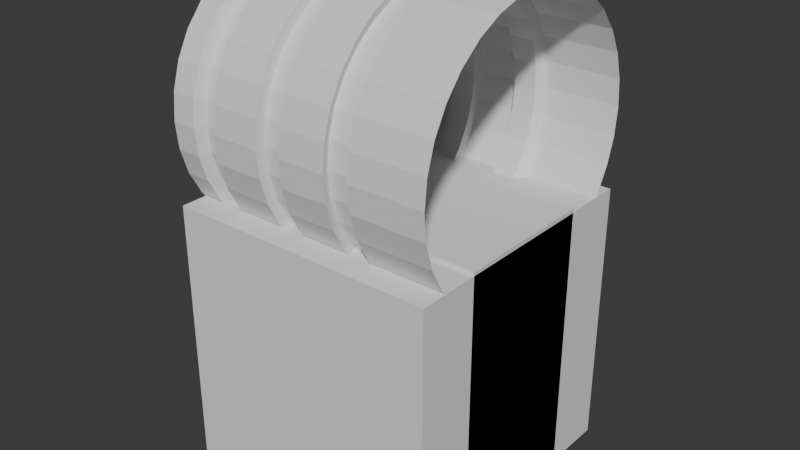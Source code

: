 # Source: sewer.blend  (saved by Blender 4.4.32; exported with 4.5.12 LTS)
import bpy
from mathutils import Matrix  # noqa: F401  (used for matrix-valued properties, if any)

bpy.ops.wm.read_factory_settings(use_empty=True)
scene = bpy.context.scene
scene.name = 'Scene'

# ---- collections
col_collection = bpy.data.collections.new('Collection'); scene.collection.children.link(col_collection)

# ---- world
world_world = bpy.data.worlds.new('World'); scene.world = world_world
world_world.use_nodes = True; world_world.node_tree.nodes.clear()
_N = world_world.node_tree.nodes; _L = world_world.node_tree.links
n0 = _N.new('ShaderNodeOutputWorld'); n0.name = 'World Output'; n0.location = (300, 300)
n1 = _N.new('ShaderNodeBackground'); n1.name = 'Background'; n1.location = (10, 300)
n1.inputs[0].default_value = (0.05088, 0.05088, 0.05088, 1.0)
_L.new(n1.outputs[0], n0.inputs[0])
n0.is_active_output = True
world_world.color = (0.05088, 0.05088, 0.05088)
world_world.sun_shadow_jitter_overblur = 0.0

# ---- meshes
me_cylinder = bpy.data.meshes.new('Cylinder')
me_cylinder.from_pydata([(0.0, 1.0, -1.0), (0.0, 1.0, 1.0), (0.1951, 0.9808, -1.0), (0.1951, 0.9808, 1.0), (0.3827, 0.9239, -1.0), (0.3827, 0.9239, 1.0), (0.5556, 0.8315, -1.0), (0.5556, 0.8315, 1.0), (0.7071, 0.7071, -1.0), (0.7071, 0.7071, 1.0), (0.8315, 0.5556, -1.0), (0.8315, 0.5556, 1.0), (0.9239, 0.3827, -1.0), (0.9239, 0.3827, 1.0), (0.9808, 0.1951, -1.0), (0.9808, 0.1951, 1.0), (1.0, 0.0, -1.0), (1.0, 0.0, 1.0), (0.9808, -0.1951, -1.0), (0.9808, -0.1951, 1.0), (0.9239, -0.3827, -1.0), (0.9239, -0.3827, 1.0), (0.8315, -0.5556, -1.0), (0.8315, -0.5556, 1.0), (0.7071, -0.7071, -1.0), (0.7071, -0.7071, 1.0), (0.5556, -0.8315, -1.0), (0.5556, -0.8315, 1.0), (0.3827, -0.9239, -1.0), (0.3827, -0.9239, 1.0), (0.1951, -0.9808, -1.0), (0.1951, -0.9808, 1.0), (0.0, -1.0, -1.0), (0.0, -1.0, 1.0), (-0.1951, -0.9808, -1.0), (-0.1951, -0.9808, 1.0), (-0.3827, -0.9239, -1.0), (-0.3827, -0.9239, 1.0), (-0.5556, -0.8315, -1.0), (-0.5556, -0.8315, 1.0), (-0.7071, -0.7071, -1.0), (-0.7071, -0.7071, 1.0), (-0.8315, -0.5556, -1.0), (-0.8315, -0.5556, 1.0), (-0.9239, -0.3827, -1.0), (-0.9239, -0.3827, 1.0), (-0.9808, -0.1951, -1.0), (-0.9808, -0.1951, 1.0), (-1.0, 0.0, -1.0), (-1.0, 0.0, 1.0), (-0.9808, 0.1951, -1.0), (-0.9808, 0.1951, 1.0), (-0.9239, 0.3827, -1.0), (-0.9239, 0.3827, 1.0), (-0.8315, 0.5556, -1.0), (-0.8315, 0.5556, 1.0), (-0.7071, 0.7071, -1.0), (-0.7071, 0.7071, 1.0), (-0.5556, 0.8315, -1.0), (-0.5556, 0.8315, 1.0), (-0.3827, 0.9239, -1.0), (-0.3827, 0.9239, 1.0), (-0.1951, 0.9808, -1.0), (-0.1951, 0.9808, 1.0), (0.0, 1.0, -0.8182), (0.0, 1.0, -0.6364), (0.0, 1.0, -0.4545), (0.0, 1.0, -0.2727), (0.0, 1.0, -0.09091), (0.0, 1.0, 0.09091), (0.0, 1.0, 0.2727), (0.0, 1.0, 0.4545), (0.0, 1.0, 0.6364), (0.0, 1.0, 0.8182), (0.1951, 0.9808, 0.8182), (0.1951, 0.9808, 0.6364), (0.1951, 0.9808, 0.4545), (0.1951, 0.9808, 0.2727), (0.1951, 0.9808, 0.09091), (0.1951, 0.9808, -0.09091), (0.1951, 0.9808, -0.2727), (0.1951, 0.9808, -0.4545), (0.1951, 0.9808, -0.6364), (0.1951, 0.9808, -0.8182), (0.3827, 0.9239, 0.8182), (0.3827, 0.9239, 0.6364), (0.3827, 0.9239, 0.4545), (0.3827, 0.9239, 0.2727), (0.3827, 0.9239, 0.09091), (0.3827, 0.9239, -0.09091), (0.3827, 0.9239, -0.2727), (0.3827, 0.9239, -0.4545), (0.3827, 0.9239, -0.6364), (0.3827, 0.9239, -0.8182), (0.5556, 0.8315, 0.8182), (0.5556, 0.8315, 0.6364), (0.5556, 0.8315, 0.4545), (0.5556, 0.8315, 0.2727), (0.5556, 0.8315, 0.09091), (0.5556, 0.8315, -0.09091), (0.5556, 0.8315, -0.2727), (0.5556, 0.8315, -0.4545), (0.5556, 0.8315, -0.6364), (0.5556, 0.8315, -0.8182), (0.7071, 0.7071, 0.8182), (0.7071, 0.7071, 0.6364), (0.7071, 0.7071, 0.4545), (0.7071, 0.7071, 0.2727), (0.7071, 0.7071, 0.09091), (0.7071, 0.7071, -0.09091), (0.7071, 0.7071, -0.2727), (0.7071, 0.7071, -0.4545), (0.7071, 0.7071, -0.6364), (0.7071, 0.7071, -0.8182), (0.8315, 0.5556, 0.8182), (0.8315, 0.5556, 0.6364), (0.8315, 0.5556, 0.4545), (0.8315, 0.5556, 0.2727), (0.8315, 0.5556, 0.09091), (0.8315, 0.5556, -0.09091), (0.8315, 0.5556, -0.2727), (0.8315, 0.5556, -0.4545), (0.8315, 0.5556, -0.6364), (0.8315, 0.5556, -0.8182), (0.9239, 0.3827, 0.8182), (0.9239, 0.3827, 0.6364), (0.9239, 0.3827, 0.4545), (0.9239, 0.3827, 0.2727), (0.9239, 0.3827, 0.09091), (0.9239, 0.3827, -0.09091), (0.9239, 0.3827, -0.2727), (0.9239, 0.3827, -0.4545), (0.9239, 0.3827, -0.6364), (0.9239, 0.3827, -0.8182), (0.9808, 0.1951, 0.8182), (0.9808, 0.1951, 0.6364), (0.9808, 0.1951, 0.4545), (0.9808, 0.1951, 0.2727), (0.9808, 0.1951, 0.09091), (0.9808, 0.1951, -0.09091), (0.9808, 0.1951, -0.2727), (0.9808, 0.1951, -0.4545), (0.9808, 0.1951, -0.6364), (0.9808, 0.1951, -0.8182), (1.0, 0.0, 0.8182), (1.0, 0.0, 0.6364), (1.0, 0.0, 0.4545), (1.0, 0.0, 0.2727), (1.0, 0.0, 0.09091), (1.0, 0.0, -0.09091), (1.0, 0.0, -0.2727), (1.0, 0.0, -0.4545), (1.0, 0.0, -0.6364), (1.0, 0.0, -0.8182), (0.9808, -0.1951, 0.8182), (0.9808, -0.1951, 0.6364), (0.9808, -0.1951, 0.4545), (0.9808, -0.1951, 0.2727), (0.9808, -0.1951, 0.09091), (0.9808, -0.1951, -0.09091), (0.9808, -0.1951, -0.2727), (0.9808, -0.1951, -0.4545), (0.9808, -0.1951, -0.6364), (0.9808, -0.1951, -0.8182), (0.9239, -0.3827, 0.8182), (0.9239, -0.3827, 0.6364), (0.9239, -0.3827, 0.4545), (0.9239, -0.3827, 0.2727), (0.9239, -0.3827, 0.09091), (0.9239, -0.3827, -0.09091), (0.9239, -0.3827, -0.2727), (0.9239, -0.3827, -0.4545), (0.9239, -0.3827, -0.6364), (0.9239, -0.3827, -0.8182), (0.8315, -0.5556, 0.8182), (0.8315, -0.5556, 0.6364), (0.8315, -0.5556, 0.4545), (0.8315, -0.5556, 0.2727), (0.8315, -0.5556, 0.09091), (0.8315, -0.5556, -0.09091), (0.8315, -0.5556, -0.2727), (0.8315, -0.5556, -0.4545), (0.8315, -0.5556, -0.6364), (0.8315, -0.5556, -0.8182), (0.7071, -0.7071, 0.8182), (0.7071, -0.7071, 0.6364), (0.7071, -0.7071, 0.4545), (0.7071, -0.7071, 0.2727), (0.7071, -0.7071, 0.09091), (0.7071, -0.7071, -0.09091), (0.7071, -0.7071, -0.2727), (0.7071, -0.7071, -0.4545), (0.7071, -0.7071, -0.6364), (0.7071, -0.7071, -0.8182), (0.5556, -0.8315, 0.8182), (0.5556, -0.8315, 0.6364), (0.5556, -0.8315, 0.4545), (0.5556, -0.8315, 0.2727), (0.5556, -0.8315, 0.09091), (0.5556, -0.8315, -0.09091), (0.5556, -0.8315, -0.2727), (0.5556, -0.8315, -0.4545), (0.5556, -0.8315, -0.6364), (0.5556, -0.8315, -0.8182), (0.3827, -0.9239, 0.8182), (0.3827, -0.9239, 0.6364), (0.3827, -0.9239, 0.4545), (0.3827, -0.9239, 0.2727), (0.3827, -0.9239, 0.09091), (0.3827, -0.9239, -0.09091), (0.3827, -0.9239, -0.2727), (0.3827, -0.9239, -0.4545), (0.3827, -0.9239, -0.6364), (0.3827, -0.9239, -0.8182), (0.1951, -0.9808, 0.8182), (0.1951, -0.9808, 0.6364), (0.1951, -0.9808, 0.4545), (0.1951, -0.9808, 0.2727), (0.1951, -0.9808, 0.09091), (0.1951, -0.9808, -0.09091), (0.1951, -0.9808, -0.2727), (0.1951, -0.9808, -0.4545), (0.1951, -0.9808, -0.6364), (0.1951, -0.9808, -0.8182), (0.0, -1.0, 0.8182), (0.0, -1.0, 0.6364), (0.0, -1.0, 0.4545), (0.0, -1.0, 0.2727), (0.0, -1.0, 0.09091), (0.0, -1.0, -0.09091), (0.0, -1.0, -0.2727), (0.0, -1.0, -0.4545), (0.0, -1.0, -0.6364), (0.0, -1.0, -0.8182), (-0.1951, -0.9808, 0.8182), (-0.1951, -0.9808, 0.6364), (-0.1951, -0.9808, 0.4545), (-0.1951, -0.9808, 0.2727), (-0.1951, -0.9808, 0.09091), (-0.1951, -0.9808, -0.09091), (-0.1951, -0.9808, -0.2727), (-0.1951, -0.9808, -0.4545), (-0.1951, -0.9808, -0.6364), (-0.1951, -0.9808, -0.8182), (-0.3827, -0.9239, 0.8182), (-0.3827, -0.9239, 0.6364), (-0.3827, -0.9239, 0.4545), (-0.3827, -0.9239, 0.2727), (-0.3827, -0.9239, 0.09091), (-0.3827, -0.9239, -0.09091), (-0.3827, -0.9239, -0.2727), (-0.3827, -0.9239, -0.4545), (-0.3827, -0.9239, -0.6364), (-0.3827, -0.9239, -0.8182), (-0.5556, -0.8315, 0.8182), (-0.5556, -0.8315, 0.6364), (-0.5556, -0.8315, 0.4545), (-0.5556, -0.8315, 0.2727), (-0.5556, -0.8315, 0.09091), (-0.5556, -0.8315, -0.09091), (-0.5556, -0.8315, -0.2727), (-0.5556, -0.8315, -0.4545), (-0.5556, -0.8315, -0.6364), (-0.5556, -0.8315, -0.8182), (-0.7071, -0.7071, 0.8182), (-0.7071, -0.7071, 0.6364), (-0.7071, -0.7071, 0.4545), (-0.7071, -0.7071, 0.2727), (-0.7071, -0.7071, 0.09091), (-0.7071, -0.7071, -0.09091), (-0.7071, -0.7071, -0.2727), (-0.7071, -0.7071, -0.4545), (-0.7071, -0.7071, -0.6364), (-0.7071, -0.7071, -0.8182), (-0.8315, -0.5556, 0.8182), (-0.8315, -0.5556, 0.6364), (-0.8315, -0.5556, 0.4545), (-0.8315, -0.5556, 0.2727), (-0.8315, -0.5556, 0.09091), (-0.8315, -0.5556, -0.09091), (-0.8315, -0.5556, -0.2727), (-0.8315, -0.5556, -0.4545), (-0.8315, -0.5556, -0.6364), (-0.8315, -0.5556, -0.8182), (-0.9239, -0.3827, 0.8182), (-0.9239, -0.3827, 0.6364), (-0.9239, -0.3827, 0.4545), (-0.9239, -0.3827, 0.2727), (-0.9239, -0.3827, 0.09091), (-0.9239, -0.3827, -0.09091), (-0.9239, -0.3827, -0.2727), (-0.9239, -0.3827, -0.4545), (-0.9239, -0.3827, -0.6364), (-0.9239, -0.3827, -0.8182), (-0.9808, -0.1951, 0.8182), (-0.9808, -0.1951, 0.6364), (-0.9808, -0.1951, 0.4545), (-0.9808, -0.1951, 0.2727), (-0.9808, -0.1951, 0.09091), (-0.9808, -0.1951, -0.09091), (-0.9808, -0.1951, -0.2727), (-0.9808, -0.1951, -0.4545), (-0.9808, -0.1951, -0.6364), (-0.9808, -0.1951, -0.8182), (-1.0, 0.0, 0.8182), (-1.0, 0.0, 0.6364), (-1.0, 0.0, 0.4545), (-1.0, 0.0, 0.2727), (-1.0, 0.0, 0.09091), (-1.0, 0.0, -0.09091), (-1.0, 0.0, -0.2727), (-1.0, 0.0, -0.4545), (-1.0, 0.0, -0.6364), (-1.0, 0.0, -0.8182), (-0.9808, 0.1951, 0.8182), (-0.9808, 0.1951, 0.6364), (-0.9808, 0.1951, 0.4545), (-0.9808, 0.1951, 0.2727), (-0.9808, 0.1951, 0.09091), (-0.9808, 0.1951, -0.09091), (-0.9808, 0.1951, -0.2727), (-0.9808, 0.1951, -0.4545), (-0.9808, 0.1951, -0.6364), (-0.9808, 0.1951, -0.8182), (-0.9239, 0.3827, 0.8182), (-0.9239, 0.3827, 0.6364), (-0.9239, 0.3827, 0.4545), (-0.9239, 0.3827, 0.2727), (-0.9239, 0.3827, 0.09091), (-0.9239, 0.3827, -0.09091), (-0.9239, 0.3827, -0.2727), (-0.9239, 0.3827, -0.4545), (-0.9239, 0.3827, -0.6364), (-0.9239, 0.3827, -0.8182), (-0.8315, 0.5556, 0.8182), (-0.8315, 0.5556, 0.6364), (-0.8315, 0.5556, 0.4545), (-0.8315, 0.5556, 0.2727), (-0.8315, 0.5556, 0.09091), (-0.8315, 0.5556, -0.09091), (-0.8315, 0.5556, -0.2727), (-0.8315, 0.5556, -0.4545), (-0.8315, 0.5556, -0.6364), (-0.8315, 0.5556, -0.8182), (-0.7071, 0.7071, 0.8182), (-0.7071, 0.7071, 0.6364), (-0.7071, 0.7071, 0.4545), (-0.7071, 0.7071, 0.2727), (-0.7071, 0.7071, 0.09091), (-0.7071, 0.7071, -0.09091), (-0.7071, 0.7071, -0.2727), (-0.7071, 0.7071, -0.4545), (-0.7071, 0.7071, -0.6364), (-0.7071, 0.7071, -0.8182), (-0.5556, 0.8315, 0.8182), (-0.5556, 0.8315, 0.6364), (-0.5556, 0.8315, 0.4545), (-0.5556, 0.8315, 0.2727), (-0.5556, 0.8315, 0.09091), (-0.5556, 0.8315, -0.09091), (-0.5556, 0.8315, -0.2727), (-0.5556, 0.8315, -0.4545), (-0.5556, 0.8315, -0.6364), (-0.5556, 0.8315, -0.8182), (-0.3827, 0.9239, 0.8182), (-0.3827, 0.9239, 0.6364), (-0.3827, 0.9239, 0.4545), (-0.3827, 0.9239, 0.2727), (-0.3827, 0.9239, 0.09091), (-0.3827, 0.9239, -0.09091), (-0.3827, 0.9239, -0.2727), (-0.3827, 0.9239, -0.4545), (-0.3827, 0.9239, -0.6364), (-0.3827, 0.9239, -0.8182), (-0.1951, 0.9808, 0.8182), (-0.1951, 0.9808, 0.6364), (-0.1951, 0.9808, 0.4545), (-0.1951, 0.9808, 0.2727), (-0.1951, 0.9808, 0.09091), (-0.1951, 0.9808, -0.09091), (-0.1951, 0.9808, -0.2727), (-0.1951, 0.9808, -0.4545), (-0.1951, 0.9808, -0.6364), (-0.1951, 0.9808, -0.8182), (5.854e-10, 0.9291, -0.7731), (5.854e-10, 0.9291, -0.6041), (5.854e-10, 0.9291, -0.2663), (5.854e-10, 0.9291, -0.09735), (5.854e-10, 0.9291, 0.2405), (5.854e-10, 0.9291, 0.4094), (0.1813, 0.9113, 0.4094), (0.1813, 0.9113, 0.2405), (0.1813, 0.9113, -0.09735), (0.1813, 0.9113, -0.2663), (0.1813, 0.9113, -0.6041), (0.1813, 0.9113, -0.7731), (0.3556, 0.8584, 0.4094), (0.3556, 0.8584, 0.2405), (0.3556, 0.8584, -0.09735), (0.3556, 0.8584, -0.2663), (0.3556, 0.8584, -0.6041), (0.3556, 0.8584, -0.7731), (0.5162, 0.7725, 0.4094), (0.5162, 0.7725, 0.2405), (0.5162, 0.7725, -0.09735), (0.5162, 0.7725, -0.2663), (0.5162, 0.7725, -0.6041), (0.5162, 0.7725, -0.7731), (0.657, 0.657, 0.4094), (0.657, 0.657, 0.2405), (0.657, 0.657, -0.09735), (0.657, 0.657, -0.2663), (0.657, 0.657, -0.6041), (0.657, 0.657, -0.7731), (0.7725, 0.5162, 0.4094), (0.7725, 0.5162, 0.2405), (0.7725, 0.5162, -0.09735), (0.7725, 0.5162, -0.2663), (0.7725, 0.5162, -0.6041), (0.7725, 0.5162, -0.7731), (0.8584, 0.3556, 0.4094), (0.8584, 0.3556, 0.2405), (0.8584, 0.3556, -0.09735), (0.8584, 0.3556, -0.2663), (0.8584, 0.3556, -0.6041), (0.8584, 0.3556, -0.7731), (0.9113, 0.1813, 0.4094), (0.9113, 0.1813, 0.2405), (0.9113, 0.1813, -0.09735), (0.9113, 0.1813, -0.2663), (0.9113, 0.1813, -0.6041), (0.9113, 0.1813, -0.7731), (0.9291, -1.32e-10, 0.4094), (0.9291, -1.32e-10, 0.2405), (0.9291, -1.32e-10, -0.09735), (0.9291, -1.32e-10, -0.2663), (0.9291, -1.32e-10, -0.6041), (0.9291, -1.32e-10, -0.7731), (0.9113, -0.1813, 0.4094), (0.9113, -0.1813, 0.2405), (0.9113, -0.1813, -0.09735), (0.9113, -0.1813, -0.2663), (0.9113, -0.1813, -0.6041), (0.9113, -0.1813, -0.7731), (0.8584, -0.3556, 0.4094), (0.8584, -0.3556, 0.2405), (0.8584, -0.3556, -0.09735), (0.8584, -0.3556, -0.2663), (0.8584, -0.3556, -0.6041), (0.8584, -0.3556, -0.7731), (0.7725, -0.5162, 0.4094), (0.7725, -0.5162, 0.2405), (0.7725, -0.5162, -0.09735), (0.7725, -0.5162, -0.2663), (0.7725, -0.5162, -0.6041), (0.7725, -0.5162, -0.7731), (0.657, -0.657, 0.4094), (0.657, -0.657, 0.2405), (0.657, -0.657, -0.09735), (0.657, -0.657, -0.2663), (0.657, -0.657, -0.6041), (0.657, -0.657, -0.7731), (0.5162, -0.7725, 0.4094), (0.5162, -0.7725, 0.2405), (0.5162, -0.7725, -0.09735), (0.5162, -0.7725, -0.2663), (0.5162, -0.7725, -0.6041), (0.5162, -0.7725, -0.7731), (0.3556, -0.8584, 0.4094), (0.3556, -0.8584, 0.2405), (0.3556, -0.8584, -0.09735), (0.3556, -0.8584, -0.2663), (0.3556, -0.8584, -0.6041), (0.3556, -0.8584, -0.7731), (0.1813, -0.9113, 0.4094), (0.1813, -0.9113, 0.2405), (0.1813, -0.9113, -0.09735), (0.1813, -0.9113, -0.2663), (0.1813, -0.9113, -0.6041), (0.1813, -0.9113, -0.7731), (5.854e-10, -0.9291, 0.4094), (5.854e-10, -0.9291, 0.2405), (5.854e-10, -0.9291, -0.09735), (5.854e-10, -0.9291, -0.2663), (5.854e-10, -0.9291, -0.6041), (5.854e-10, -0.9291, -0.7731), (-0.1813, -0.9113, 0.4094), (-0.1813, -0.9113, 0.2405), (-0.1813, -0.9113, -0.09735), (-0.1813, -0.9113, -0.2663), (-0.1813, -0.9113, -0.6041), (-0.1813, -0.9113, -0.7731), (-0.3556, -0.8584, 0.4094), (-0.3556, -0.8584, 0.2405), (-0.3556, -0.8584, -0.09735), (-0.3556, -0.8584, -0.2663), (-0.3556, -0.8584, -0.6041), (-0.3556, -0.8584, -0.7731), (-0.5162, -0.7725, 0.4094), (-0.5162, -0.7725, 0.2405), (-0.5162, -0.7725, -0.09735), (-0.5162, -0.7725, -0.2663), (-0.5162, -0.7725, -0.6041), (-0.5162, -0.7725, -0.7731), (-0.657, -0.657, 0.4094), (-0.657, -0.657, 0.2405), (-0.657, -0.657, -0.09735), (-0.657, -0.657, -0.2663), (-0.657, -0.657, -0.6041), (-0.657, -0.657, -0.7731), (-0.7725, -0.5162, 0.4094), (-0.7725, -0.5162, 0.2405), (-0.7725, -0.5162, -0.09735), (-0.7725, -0.5162, -0.2663), (-0.7725, -0.5162, -0.6041), (-0.7725, -0.5162, -0.7731), (-0.8584, -0.3556, 0.4094), (-0.8584, -0.3556, 0.2405), (-0.8584, -0.3556, -0.09735), (-0.8584, -0.3556, -0.2663), (-0.8584, -0.3556, -0.6041), (-0.8584, -0.3556, -0.7731), (-0.9113, -0.1813, 0.4094), (-0.9113, -0.1813, 0.2405), (-0.9113, -0.1813, -0.09735), (-0.9113, -0.1813, -0.2663), (-0.9113, -0.1813, -0.6041), (-0.9113, -0.1813, -0.7731), (-0.9291, -1.32e-10, 0.4094), (-0.9291, -1.32e-10, 0.2405), (-0.9291, -1.32e-10, -0.09735), (-0.9291, -1.32e-10, -0.2663), (-0.9291, -1.32e-10, -0.6041), (-0.9291, -1.32e-10, -0.7731), (-0.9113, 0.1813, 0.4094), (-0.9113, 0.1813, 0.2405), (-0.9113, 0.1813, -0.09735), (-0.9113, 0.1813, -0.2663), (-0.9113, 0.1813, -0.6041), (-0.9113, 0.1813, -0.7731), (-0.8584, 0.3556, 0.4094), (-0.8584, 0.3556, 0.2405), (-0.8584, 0.3556, -0.09735), (-0.8584, 0.3556, -0.2663), (-0.8584, 0.3556, -0.6041), (-0.8584, 0.3556, -0.7731), (-0.7725, 0.5162, 0.4094), (-0.7725, 0.5162, 0.2405), (-0.7725, 0.5162, -0.09735), (-0.7725, 0.5162, -0.2663), (-0.7725, 0.5162, -0.6041), (-0.7725, 0.5162, -0.7731), (-0.657, 0.657, 0.4094), (-0.657, 0.657, 0.2405), (-0.657, 0.657, -0.09735), (-0.657, 0.657, -0.2663), (-0.657, 0.657, -0.6041), (-0.657, 0.657, -0.7731), (-0.5162, 0.7725, 0.4094), (-0.5162, 0.7725, 0.2405), (-0.5162, 0.7725, -0.09735), (-0.5162, 0.7725, -0.2663), (-0.5162, 0.7725, -0.6041), (-0.5162, 0.7725, -0.7731), (-0.3556, 0.8584, 0.4094), (-0.3556, 0.8584, 0.2405), (-0.3556, 0.8584, -0.09735), (-0.3556, 0.8584, -0.2663), (-0.3556, 0.8584, -0.6041), (-0.3556, 0.8584, -0.7731), (-0.1813, 0.9113, 0.4094), (-0.1813, 0.9113, 0.2405), (-0.1813, 0.9113, -0.09735), (-0.1813, 0.9113, -0.2663), (-0.1813, 0.9113, -0.6041), (-0.1813, 0.9113, -0.7731), (1.456e-08, 0.8381, -0.9256), (0.1635, 0.822, -0.9256), (0.3207, 0.7743, -0.9256), (0.4656, 0.6969, -0.9256), (0.5926, 0.5926, -0.9256), (0.6969, 0.4656, -0.9256), (0.7743, 0.3207, -0.9256), (0.822, 0.1635, -0.9256), (0.8381, 2.412e-09, -0.9256), (0.822, -0.1635, -0.9256), (0.7743, -0.3207, -0.9256), (0.6969, -0.4656, -0.9256), (0.5926, -0.5926, -0.9256), (0.4656, -0.6969, -0.9256), (0.3207, -0.7743, -0.9256), (0.1635, -0.822, -0.9256), (1.456e-08, -0.8381, -0.9256), (-0.1635, -0.822, -0.9256), (-0.3207, -0.7743, -0.9256), (-0.4656, -0.6969, -0.9256), (-0.5926, -0.5926, -0.9256), (-0.6969, -0.4656, -0.9256), (-0.7743, -0.3207, -0.9256), (-0.822, -0.1635, -0.9256), (-0.8381, 2.412e-09, -0.9256), (-0.822, 0.1635, -0.9256), (-0.7743, 0.3207, -0.9256), (-0.6969, 0.4656, -0.9256), (-0.5926, 0.5926, -0.9256), (-0.4656, 0.6969, -0.9256), (-0.3207, 0.7743, -0.9256), (-0.1635, 0.822, -0.9256)], [], [(73, 1, 3, 74), (74, 3, 5, 84), (84, 5, 7, 94), (94, 7, 9, 104), (104, 9, 11, 114), (114, 11, 13, 124), (124, 13, 15, 134), (134, 15, 17, 144), (144, 17, 19, 154), (154, 19, 21, 164), (164, 21, 23, 174), (174, 23, 25, 184), (184, 25, 27, 194), (194, 27, 29, 204), (204, 29, 31, 214), (214, 31, 33, 224), (224, 33, 35, 234), (234, 35, 37, 244), (244, 37, 39, 254), (254, 39, 41, 264), (264, 41, 43, 274), (274, 43, 45, 284), (284, 45, 47, 294), (294, 47, 49, 304), (304, 49, 51, 314), (314, 51, 53, 324), (324, 53, 55, 334), (334, 55, 57, 344), (344, 57, 59, 354), (354, 59, 61, 364), (62, 383, 64, 0), (364, 61, 63, 374), (374, 63, 1, 73), (24, 26, 589, 588), (200, 190, 459, 465), (382, 381, 66, 65), (381, 380, 67, 66), (303, 293, 521, 527), (379, 378, 69, 68), (378, 377, 70, 69), (139, 149, 434, 428), (376, 375, 72, 71), (375, 374, 73, 72), (60, 373, 383, 62), (242, 252, 496, 490), (372, 371, 381, 382), (371, 370, 380, 381), (150, 140, 429, 435), (369, 368, 378, 379), (368, 367, 377, 378), (253, 243, 491, 497), (366, 365, 375, 376), (365, 364, 374, 375), (58, 363, 373, 60), (346, 356, 558, 552), (362, 361, 371, 372), (361, 360, 370, 371), (89, 99, 404, 398), (359, 358, 368, 369), (358, 357, 367, 368), (192, 202, 466, 460), (356, 355, 365, 366), (355, 354, 364, 365), (56, 353, 363, 58), (357, 347, 553, 559), (352, 351, 361, 362), (351, 350, 360, 361), (100, 90, 399, 405), (349, 348, 358, 359), (348, 347, 357, 358), (203, 193, 461, 467), (346, 345, 355, 356), (345, 344, 354, 355), (54, 343, 353, 56), (296, 306, 528, 522), (342, 341, 351, 352), (341, 340, 350, 351), (142, 152, 436, 430), (339, 338, 348, 349), (338, 337, 347, 348), (307, 297, 523, 529), (336, 335, 345, 346), (335, 334, 344, 345), (52, 333, 343, 54), (153, 143, 431, 437), (332, 331, 341, 342), (331, 330, 340, 341), (246, 256, 498, 492), (329, 328, 338, 339), (328, 327, 337, 338), (349, 359, 560, 554), (326, 325, 335, 336), (325, 324, 334, 335), (50, 323, 333, 52), (92, 102, 406, 400), (322, 321, 331, 332), (321, 320, 330, 331), (257, 247, 493, 499), (319, 318, 328, 329), (318, 317, 327, 328), (360, 350, 555, 561), (316, 315, 325, 326), (315, 314, 324, 325), (48, 313, 323, 50), (103, 93, 401, 407), (312, 311, 321, 322), (311, 310, 320, 321), (196, 206, 468, 462), (309, 308, 318, 319), (308, 307, 317, 318), (299, 309, 530, 524), (306, 305, 315, 316), (305, 304, 314, 315), (46, 303, 313, 48), (207, 197, 463, 469), (302, 301, 311, 312), (301, 300, 310, 311), (310, 300, 525, 531), (299, 298, 308, 309), (298, 297, 307, 308), (146, 156, 438, 432), (296, 295, 305, 306), (295, 294, 304, 305), (44, 293, 303, 46), (249, 259, 500, 494), (292, 291, 301, 302), (291, 290, 300, 301), (352, 362, 562, 556), (289, 288, 298, 299), (288, 287, 297, 298), (157, 147, 433, 439), (286, 285, 295, 296), (285, 284, 294, 295), (42, 283, 293, 44), (260, 250, 495, 501), (282, 281, 291, 292), (281, 280, 290, 291), (363, 353, 557, 563), (279, 278, 288, 289), (278, 277, 287, 288), (96, 106, 408, 402), (276, 275, 285, 286), (275, 274, 284, 285), (40, 273, 283, 42), (199, 209, 470, 464), (272, 271, 281, 282), (271, 270, 280, 281), (302, 312, 532, 526), (269, 268, 278, 279), (268, 267, 277, 278), (107, 97, 403, 409), (266, 265, 275, 276), (265, 264, 274, 275), (38, 263, 273, 40), (210, 200, 465, 471), (262, 261, 271, 272), (261, 260, 270, 271), (313, 303, 527, 533), (259, 258, 268, 269), (258, 257, 267, 268), (149, 159, 440, 434), (256, 255, 265, 266), (255, 254, 264, 265), (36, 253, 263, 38), (252, 262, 502, 496), (252, 251, 261, 262), (251, 250, 260, 261), (160, 150, 435, 441), (249, 248, 258, 259), (248, 247, 257, 258), (263, 253, 497, 503), (246, 245, 255, 256), (245, 244, 254, 255), (34, 243, 253, 36), (356, 366, 564, 558), (242, 241, 251, 252), (241, 240, 250, 251), (99, 109, 410, 404), (239, 238, 248, 249), (238, 237, 247, 248), (202, 212, 472, 466), (236, 235, 245, 246), (235, 234, 244, 245), (32, 233, 243, 34), (367, 357, 559, 565), (232, 231, 241, 242), (231, 230, 240, 241), (110, 100, 405, 411), (229, 228, 238, 239), (228, 227, 237, 238), (213, 203, 467, 473), (226, 225, 235, 236), (225, 224, 234, 235), (30, 223, 233, 32), (306, 316, 534, 528), (222, 221, 231, 232), (221, 220, 230, 231), (152, 162, 442, 436), (219, 218, 228, 229), (218, 217, 227, 228), (317, 307, 529, 535), (216, 215, 225, 226), (215, 214, 224, 225), (28, 213, 223, 30), (163, 153, 437, 443), (212, 211, 221, 222), (211, 210, 220, 221), (256, 266, 504, 498), (209, 208, 218, 219), (208, 207, 217, 218), (359, 369, 566, 560), (206, 205, 215, 216), (205, 204, 214, 215), (26, 203, 213, 28), (102, 112, 412, 406), (202, 201, 211, 212), (201, 200, 210, 211), (267, 257, 499, 505), (199, 198, 208, 209), (198, 197, 207, 208), (370, 360, 561, 567), (196, 195, 205, 206), (195, 194, 204, 205), (24, 193, 203, 26), (113, 103, 407, 413), (192, 191, 201, 202), (191, 190, 200, 201), (206, 216, 474, 468), (189, 188, 198, 199), (188, 187, 197, 198), (309, 319, 536, 530), (186, 185, 195, 196), (185, 184, 194, 195), (22, 183, 193, 24), (217, 207, 469, 475), (182, 181, 191, 192), (181, 180, 190, 191), (320, 310, 531, 537), (179, 178, 188, 189), (178, 177, 187, 188), (156, 166, 444, 438), (176, 175, 185, 186), (175, 174, 184, 185), (20, 173, 183, 22), (259, 269, 506, 500), (172, 171, 181, 182), (171, 170, 180, 181), (362, 372, 568, 562), (169, 168, 178, 179), (168, 167, 177, 178), (167, 157, 439, 445), (166, 165, 175, 176), (165, 164, 174, 175), (18, 163, 173, 20), (270, 260, 501, 507), (162, 161, 171, 172), (161, 160, 170, 171), (373, 363, 563, 569), (159, 158, 168, 169), (158, 157, 167, 168), (106, 116, 414, 408), (156, 155, 165, 166), (155, 154, 164, 165), (16, 153, 163, 18), (209, 219, 476, 470), (152, 151, 161, 162), (151, 150, 160, 161), (312, 322, 538, 532), (149, 148, 158, 159), (148, 147, 157, 158), (117, 107, 409, 415), (146, 145, 155, 156), (145, 144, 154, 155), (14, 143, 153, 16), (220, 210, 471, 477), (142, 141, 151, 152), (141, 140, 150, 151), (323, 313, 533, 539), (139, 138, 148, 149), (138, 137, 147, 148), (159, 169, 446, 440), (136, 135, 145, 146), (135, 134, 144, 145), (12, 133, 143, 14), (262, 272, 508, 502), (132, 131, 141, 142), (131, 130, 140, 141), (170, 160, 441, 447), (129, 128, 138, 139), (128, 127, 137, 138), (273, 263, 503, 509), (126, 125, 135, 136), (125, 124, 134, 135), (10, 123, 133, 12), (366, 376, 570, 564), (122, 121, 131, 132), (121, 120, 130, 131), (109, 119, 416, 410), (119, 118, 128, 129), (118, 117, 127, 128), (212, 222, 478, 472), (116, 115, 125, 126), (115, 114, 124, 125), (8, 113, 123, 10), (377, 367, 565, 571), (112, 111, 121, 122), (111, 110, 120, 121), (120, 110, 411, 417), (109, 108, 118, 119), (108, 107, 117, 118), (223, 213, 473, 479), (106, 105, 115, 116), (105, 104, 114, 115), (6, 103, 113, 8), (316, 326, 540, 534), (102, 101, 111, 112), (101, 100, 110, 111), (162, 172, 448, 442), (99, 98, 108, 109), (98, 97, 107, 108), (327, 317, 535, 541), (96, 95, 105, 106), (95, 94, 104, 105), (4, 93, 103, 6), (173, 163, 443, 449), (92, 91, 101, 102), (91, 90, 100, 101), (266, 276, 510, 504), (89, 88, 98, 99), (88, 87, 97, 98), (369, 379, 572, 566), (86, 85, 95, 96), (85, 84, 94, 95), (2, 83, 93, 4), (112, 122, 418, 412), (82, 81, 91, 92), (81, 80, 90, 91), (277, 267, 505, 511), (79, 78, 88, 89), (78, 77, 87, 88), (380, 370, 567, 573), (76, 75, 85, 86), (75, 74, 84, 85), (0, 64, 83, 2), (123, 113, 413, 419), (65, 66, 81, 82), (66, 67, 80, 81), (216, 226, 480, 474), (68, 69, 78, 79), (69, 70, 77, 78), (319, 329, 542, 536), (71, 72, 75, 76), (72, 73, 74, 75), (575, 574, 385, 384), (573, 572, 387, 386), (571, 570, 389, 388), (569, 568, 574, 575), (567, 566, 572, 573), (565, 564, 570, 571), (563, 562, 568, 569), (561, 560, 566, 567), (559, 558, 564, 565), (557, 556, 562, 563), (555, 554, 560, 561), (553, 552, 558, 559), (551, 550, 556, 557), (549, 548, 554, 555), (547, 546, 552, 553), (545, 544, 550, 551), (543, 542, 548, 549), (541, 540, 546, 547), (539, 538, 544, 545), (537, 536, 542, 543), (535, 534, 540, 541), (533, 532, 538, 539), (531, 530, 536, 537), (529, 528, 534, 535), (527, 526, 532, 533), (525, 524, 530, 531), (523, 522, 528, 529), (521, 520, 526, 527), (519, 518, 524, 525), (517, 516, 522, 523), (515, 514, 520, 521), (513, 512, 518, 519), (511, 510, 516, 517), (509, 508, 514, 515), (507, 506, 512, 513), (505, 504, 510, 511), (503, 502, 508, 509), (501, 500, 506, 507), (499, 498, 504, 505), (497, 496, 502, 503), (495, 494, 500, 501), (493, 492, 498, 499), (491, 490, 496, 497), (489, 488, 494, 495), (487, 486, 492, 493), (485, 484, 490, 491), (483, 482, 488, 489), (481, 480, 486, 487), (479, 478, 484, 485), (477, 476, 482, 483), (475, 474, 480, 481), (473, 472, 478, 479), (471, 470, 476, 477), (469, 468, 474, 475), (467, 466, 472, 473), (465, 464, 470, 471), (463, 462, 468, 469), (461, 460, 466, 467), (459, 458, 464, 465), (457, 456, 462, 463), (455, 454, 460, 461), (453, 452, 458, 459), (451, 450, 456, 457), (449, 448, 454, 455), (447, 446, 452, 453), (445, 444, 450, 451), (443, 442, 448, 449), (441, 440, 446, 447), (439, 438, 444, 445), (437, 436, 442, 443), (435, 434, 440, 441), (433, 432, 438, 439), (431, 430, 436, 437), (429, 428, 434, 435), (427, 426, 432, 433), (425, 424, 430, 431), (423, 422, 428, 429), (421, 420, 426, 427), (419, 418, 424, 425), (417, 416, 422, 423), (415, 414, 420, 421), (413, 412, 418, 419), (411, 410, 416, 417), (409, 408, 414, 415), (407, 406, 412, 413), (405, 404, 410, 411), (403, 402, 408, 409), (401, 400, 406, 407), (399, 398, 404, 405), (397, 396, 402, 403), (395, 394, 400, 401), (393, 392, 398, 399), (391, 390, 396, 397), (384, 385, 394, 395), (386, 387, 392, 393), (388, 389, 390, 391), (97, 87, 397, 403), (292, 302, 526, 520), (189, 199, 464, 458), (86, 96, 402, 396), (353, 343, 551, 557), (250, 240, 489, 495), (147, 137, 427, 433), (342, 352, 556, 550), (239, 249, 494, 488), (136, 146, 432, 426), (300, 290, 519, 525), (197, 187, 457, 463), (289, 299, 524, 518), (186, 196, 462, 456), (93, 83, 395, 401), (350, 340, 549, 555), (247, 237, 487, 493), (82, 92, 400, 394), (339, 349, 554, 548), (236, 246, 492, 486), (143, 133, 425, 431), (297, 287, 517, 523), (132, 142, 430, 424), (286, 296, 522, 516), (193, 183, 455, 461), (90, 80, 393, 399), (347, 337, 547, 553), (182, 192, 460, 454), (79, 89, 398, 392), (336, 346, 552, 546), (243, 233, 485, 491), (140, 130, 423, 429), (232, 242, 490, 484), (129, 139, 428, 422), (293, 283, 515, 521), (190, 180, 453, 459), (87, 77, 391, 397), (282, 292, 520, 514), (179, 189, 458, 452), (76, 86, 396, 390), (343, 333, 545, 551), (240, 230, 483, 489), (137, 127, 421, 427), (332, 342, 550, 544), (229, 239, 488, 482), (126, 136, 426, 420), (64, 383, 575, 384), (290, 280, 513, 519), (187, 177, 451, 457), (382, 65, 385, 574), (279, 289, 518, 512), (176, 186, 456, 450), (83, 64, 384, 395), (340, 330, 543, 549), (237, 227, 481, 487), (65, 82, 394, 385), (329, 339, 548, 542), (226, 236, 486, 480), (133, 123, 419, 425), (67, 380, 573, 386), (287, 277, 511, 517), (122, 132, 424, 418), (379, 68, 387, 572), (276, 286, 516, 510), (183, 173, 449, 455), (80, 67, 386, 393), (337, 327, 541, 547), (172, 182, 454, 448), (68, 79, 392, 387), (326, 336, 546, 540), (233, 223, 479, 485), (130, 120, 417, 423), (70, 377, 571, 388), (222, 232, 484, 478), (119, 129, 422, 416), (376, 71, 389, 570), (283, 273, 509, 515), (180, 170, 447, 453), (77, 70, 388, 391), (272, 282, 514, 508), (169, 179, 452, 446), (71, 76, 390, 389), (333, 323, 539, 545), (230, 220, 477, 483), (127, 117, 415, 421), (322, 332, 544, 538), (219, 229, 482, 476), (116, 126, 420, 414), (383, 373, 569, 575), (280, 270, 507, 513), (177, 167, 445, 451), (372, 382, 574, 568), (269, 279, 512, 506), (166, 176, 450, 444), (330, 320, 537, 543), (227, 217, 475, 481), (576, 577, 578, 579, 580, 581, 582, 583, 584, 585, 586, 587, 588, 589, 590, 591, 592, 593, 594, 595, 596, 597, 598, 599, 600, 601, 602, 603, 604, 605, 606, 607), (42, 44, 598, 597), (60, 62, 607, 606), (16, 18, 585, 584), (34, 36, 594, 593), (52, 54, 603, 602), (8, 10, 581, 580), (26, 28, 590, 589), (44, 46, 599, 598), (0, 2, 577, 576), (62, 0, 576, 607), (18, 20, 586, 585), (36, 38, 595, 594), (54, 56, 604, 603), (10, 12, 582, 581), (28, 30, 591, 590), (46, 48, 600, 599), (2, 4, 578, 577), (20, 22, 587, 586), (38, 40, 596, 595), (56, 58, 605, 604), (12, 14, 583, 582), (30, 32, 592, 591), (48, 50, 601, 600), (4, 6, 579, 578), (22, 24, 588, 587), (40, 42, 597, 596), (58, 60, 606, 605), (14, 16, 584, 583), (32, 34, 593, 592), (50, 52, 602, 601), (6, 8, 580, 579)])
_uv = me_cylinder.uv_layers.new(name='UVMap')
_uv.uv.foreach_set('vector', [1.0, 0.9545, 1.0, 1.0, 0.9688, 1.0, 0.9688, 0.9545, 0.9688, 0.9545, 0.9688, 1.0, 0.9375, 1.0, 0.9375, 0.9545, 0.9375, 0.9545, 0.9375, 1.0, 0.9062, 1.0, 0.9062, 0.9545, 0.9062, 0.9545, 0.9062, 1.0, 0.875, 1.0, 0.875, 0.9545, 0.875, 0.9545, 0.875, 1.0, 0.8438, 1.0, 0.8438, 0.9545, 0.8438, 0.9545, 0.8438, 1.0, 0.8125, 1.0, 0.8125, 0.9545, 0.8125, 0.9545, 0.8125, 1.0, 0.7812, 1.0, 0.7812, 0.9545, 0.7812, 0.9545, 0.7812, 1.0, 0.75, 1.0, 0.75, 0.9545, 0.75, 0.9545, 0.75, 1.0, 0.7188, 1.0, 0.7188, 0.9545, 0.7188, 0.9545, 0.7188, 1.0, 0.6875, 1.0, 0.6875, 0.9545, 0.6875, 0.9545, 0.6875, 1.0, 0.6562, 1.0, 0.6562, 0.9545, 0.6562, 0.9545, 0.6562, 1.0, 0.625, 1.0, 0.625, 0.9545, 0.625, 0.9545, 0.625, 1.0, 0.5938, 1.0, 0.5937, 0.9545, 0.5937, 0.9545, 0.5938, 1.0, 0.5625, 1.0, 0.5625, 0.9545, 0.5625, 0.9545, 0.5625, 1.0, 0.5312, 1.0, 0.5312, 0.9545, 0.5312, 0.9545, 0.5312, 1.0, 0.5, 1.0, 0.5, 0.9545, 0.5, 0.9545, 0.5, 1.0, 0.4688, 1.0, 0.4687, 0.9545, 0.4687, 0.9545, 0.4688, 1.0, 0.4375, 1.0, 0.4375, 0.9545, 0.4375, 0.9545, 0.4375, 1.0, 0.4062, 1.0, 0.4062, 0.9545, 0.4062, 0.9545, 0.4062, 1.0, 0.375, 1.0, 0.375, 0.9545, 0.375, 0.9545, 0.375, 1.0, 0.3438, 1.0, 0.3438, 0.9545, 0.3438, 0.9545, 0.3438, 1.0, 0.3125, 1.0, 0.3125, 0.9545, 0.3125, 0.9545, 0.3125, 1.0, 0.2812, 1.0, 0.2812, 0.9545, 0.2812, 0.9545, 0.2812, 1.0, 0.25, 1.0, 0.25, 0.9545, 0.25, 0.9545, 0.25, 1.0, 0.2188, 1.0, 0.2187, 0.9545, 0.2187, 0.9545, 0.2188, 1.0, 0.1875, 1.0, 0.1875, 0.9545, 0.1875, 0.9545, 0.1875, 1.0, 0.1562, 1.0, 0.1562, 0.9545, 0.1562, 0.9545, 0.1562, 1.0, 0.125, 1.0, 0.125, 0.9545, 0.125, 0.9545, 0.125, 1.0, 0.09375, 1.0, 0.09375, 0.9545, 0.09375, 0.9545, 0.09375, 1.0, 0.0625, 1.0, 0.0625, 0.9545, 0.03125, 0.5, 0.03125, 0.5455, 0.0, 0.5455, 0.0, 0.5, 0.0625, 0.9545, 0.0625, 1.0, 0.03125, 1.0, 0.03125, 0.9545, 0.03125, 0.9545, 0.03125, 1.0, 0.0, 1.0, 0.0, 0.9545, 0.625, 0.5, 0.5938, 0.5, 0.5938, 0.5, 0.625, 0.5, 0.5938, 0.6818, 0.625, 0.6818, 0.625, 0.6818, 0.5938, 0.6818, 0.03125, 0.5909, 0.03125, 0.6364, 0.0, 0.6364, 0.0, 0.5909, 0.03125, 0.6364, 0.03125, 0.6818, 0.0, 0.6818, 0.0, 0.6364, 0.2812, 0.5455, 0.3125, 0.5455, 0.3125, 0.5455, 0.2812, 0.5455, 0.03125, 0.7273, 0.03125, 0.7727, 0.0, 0.7727, 0.0, 0.7273, 0.03125, 0.7727, 0.03125, 0.8182, 0.0, 0.8182, 0.0, 0.7727, 0.7812, 0.7273, 0.75, 0.7273, 0.75, 0.7273, 0.7812, 0.7273, 0.03125, 0.8636, 0.03125, 0.9091, 0.0, 0.9091, 0.0, 0.8636, 0.03125, 0.9091, 0.03125, 0.9545, 0.0, 0.9545, 0.0, 0.9091, 0.0625, 0.5, 0.0625, 0.5455, 0.03125, 0.5455, 0.03125, 0.5, 0.4688, 0.5909, 0.4375, 0.5909, 0.4375, 0.5909, 0.4688, 0.5909, 0.0625, 0.5909, 0.0625, 0.6364, 0.03125, 0.6364, 0.03125, 0.5909, 0.0625, 0.6364, 0.0625, 0.6818, 0.03125, 0.6818, 0.03125, 0.6364, 0.75, 0.6818, 0.7812, 0.6818, 0.7812, 0.6818, 0.75, 0.6818, 0.0625, 0.7273, 0.0625, 0.7727, 0.03125, 0.7727, 0.03125, 0.7273, 0.0625, 0.7727, 0.0625, 0.8182, 0.03125, 0.8182, 0.03125, 0.7727, 0.4375, 0.5455, 0.4688, 0.5455, 0.4688, 0.5455, 0.4375, 0.5455, 0.0625, 0.8636, 0.0625, 0.9091, 0.03125, 0.9091, 0.03125, 0.8636, 0.0625, 0.9091, 0.0625, 0.9545, 0.03125, 0.9545, 0.03125, 0.9091, 0.09375, 0.5, 0.09375, 0.5455, 0.0625, 0.5455, 0.0625, 0.5, 0.125, 0.8636, 0.09375, 0.8636, 0.09375, 0.8636, 0.125, 0.8636, 0.09375, 0.5909, 0.09375, 0.6364, 0.0625, 0.6364, 0.0625, 0.5909, 0.09375, 0.6364, 0.09375, 0.6818, 0.0625, 0.6818, 0.0625, 0.6364, 0.9375, 0.7273, 0.9062, 0.7273, 0.9062, 0.7273, 0.9375, 0.7273, 0.09375, 0.7273, 0.09375, 0.7727, 0.0625, 0.7727, 0.0625, 0.7273, 0.09375, 0.7727, 0.09375, 0.8182, 0.0625, 0.8182, 0.0625, 0.7727, 0.625, 0.5909, 0.5938, 0.5909, 0.5938, 0.5909, 0.625, 0.5909, 0.09375, 0.8636, 0.09375, 0.9091, 0.0625, 0.9091, 0.0625, 0.8636, 0.09375, 0.9091, 0.09375, 0.9545, 0.0625, 0.9545, 0.0625, 0.9091, 0.125, 0.5, 0.125, 0.5455, 0.09375, 0.5455, 0.09375, 0.5, 0.09375, 0.8182, 0.125, 0.8182, 0.125, 0.8182, 0.09375, 0.8182, 0.125, 0.5909, 0.125, 0.6364, 0.09375, 0.6364, 0.09375, 0.5909, 0.125, 0.6364, 0.125, 0.6818, 0.09375, 0.6818, 0.09375, 0.6364, 0.9062, 0.6818, 0.9375, 0.6818, 0.9375, 0.6818, 0.9062, 0.6818, 0.125, 0.7273, 0.125, 0.7727, 0.09375, 0.7727, 0.09375, 0.7273, 0.125, 0.7727, 0.125, 0.8182, 0.09375, 0.8182, 0.09375, 0.7727, 0.5938, 0.5455, 0.625, 0.5455, 0.625, 0.5455, 0.5938, 0.5455, 0.125, 0.8636, 0.125, 0.9091, 0.09375, 0.9091, 0.09375, 0.8636, 0.125, 0.9091, 0.125, 0.9545, 0.09375, 0.9545, 0.09375, 0.9091, 0.1562, 0.5, 0.1562, 0.5455, 0.125, 0.5455, 0.125, 0.5, 0.2812, 0.8636, 0.25, 0.8636, 0.25, 0.8636, 0.2812, 0.8636, 0.1562, 0.5909, 0.1562, 0.6364, 0.125, 0.6364, 0.125, 0.5909, 0.1562, 0.6364, 0.1562, 0.6818, 0.125, 0.6818, 0.125, 0.6364, 0.7812, 0.5909, 0.75, 0.5909, 0.75, 0.5909, 0.7812, 0.5909, 0.1562, 0.7273, 0.1562, 0.7727, 0.125, 0.7727, 0.125, 0.7273, 0.1562, 0.7727, 0.1562, 0.8182, 0.125, 0.8182, 0.125, 0.7727, 0.25, 0.8182, 0.2812, 0.8182, 0.2812, 0.8182, 0.25, 0.8182, 0.1562, 0.8636, 0.1562, 0.9091, 0.125, 0.9091, 0.125, 0.8636, 0.1562, 0.9091, 0.1562, 0.9545, 0.125, 0.9545, 0.125, 0.9091, 0.1875, 0.5, 0.1875, 0.5455, 0.1562, 0.5455, 0.1562, 0.5, 0.75, 0.5455, 0.7812, 0.5455, 0.7812, 0.5455, 0.75, 0.5455, 0.1875, 0.5909, 0.1875, 0.6364, 0.1562, 0.6364, 0.1562, 0.5909, 0.1875, 0.6364, 0.1875, 0.6818, 0.1562, 0.6818, 0.1562, 0.6364, 0.4375, 0.8636, 0.4062, 0.8636, 0.4062, 0.8636, 0.4375, 0.8636, 0.1875, 0.7273, 0.1875, 0.7727, 0.1562, 0.7727, 0.1562, 0.7273, 0.1875, 0.7727, 0.1875, 0.8182, 0.1562, 0.8182, 0.1562, 0.7727, 0.125, 0.7273, 0.09375, 0.7273, 0.09375, 0.7273, 0.125, 0.7273, 0.1875, 0.8636, 0.1875, 0.9091, 0.1562, 0.9091, 0.1562, 0.8636, 0.1875, 0.9091, 0.1875, 0.9545, 0.1562, 0.9545, 0.1562, 0.9091, 0.2188, 0.5, 0.2188, 0.5455, 0.1875, 0.5455, 0.1875, 0.5, 0.9375, 0.5909, 0.9062, 0.5909, 0.9062, 0.5909, 0.9375, 0.5909, 0.2187, 0.5909, 0.2187, 0.6364, 0.1875, 0.6364, 0.1875, 0.5909, 0.2187, 0.6364, 0.2187, 0.6818, 0.1875, 0.6818, 0.1875, 0.6364, 0.4062, 0.8182, 0.4375, 0.8182, 0.4375, 0.8182, 0.4062, 0.8182, 0.2187, 0.7273, 0.2187, 0.7727, 0.1875, 0.7727, 0.1875, 0.7273, 0.2187, 0.7727, 0.2187, 0.8182, 0.1875, 0.8182, 0.1875, 0.7727, 0.09375, 0.6818, 0.125, 0.6818, 0.125, 0.6818, 0.09375, 0.6818, 0.2187, 0.8636, 0.2187, 0.9091, 0.1875, 0.9091, 0.1875, 0.8636, 0.2187, 0.9091, 0.2187, 0.9545, 0.1875, 0.9545, 0.1875, 0.9091, 0.25, 0.5, 0.25, 0.5455, 0.2188, 0.5455, 0.2188, 0.5, 0.9062, 0.5455, 0.9375, 0.5455, 0.9375, 0.5455, 0.9062, 0.5455, 0.25, 0.5909, 0.25, 0.6364, 0.2187, 0.6364, 0.2187, 0.5909, 0.25, 0.6364, 0.25, 0.6818, 0.2187, 0.6818, 0.2187, 0.6364, 0.5937, 0.8636, 0.5625, 0.8636, 0.5625, 0.8636, 0.5937, 0.8636, 0.25, 0.7273, 0.25, 0.7727, 0.2187, 0.7727, 0.2187, 0.7273, 0.25, 0.7727, 0.25, 0.8182, 0.2187, 0.8182, 0.2187, 0.7727, 0.2812, 0.7273, 0.25, 0.7273, 0.25, 0.7273, 0.2812, 0.7273, 0.25, 0.8636, 0.25, 0.9091, 0.2187, 0.9091, 0.2187, 0.8636, 0.25, 0.9091, 0.25, 0.9545, 0.2187, 0.9545, 0.2187, 0.9091, 0.2812, 0.5, 0.2812, 0.5455, 0.25, 0.5455, 0.25, 0.5, 0.5625, 0.8182, 0.5937, 0.8182, 0.5937, 0.8182, 0.5625, 0.8182, 0.2812, 0.5909, 0.2812, 0.6364, 0.25, 0.6364, 0.25, 0.5909, 0.2812, 0.6364, 0.2812, 0.6818, 0.25, 0.6818, 0.25, 0.6364, 0.25, 0.6818, 0.2812, 0.6818, 0.2812, 0.6818, 0.25, 0.6818, 0.2812, 0.7273, 0.2812, 0.7727, 0.25, 0.7727, 0.25, 0.7273, 0.2812, 0.7727, 0.2812, 0.8182, 0.25, 0.8182, 0.25, 0.7727, 0.75, 0.8636, 0.7187, 0.8636, 0.7187, 0.8636, 0.75, 0.8636, 0.2812, 0.8636, 0.2812, 0.9091, 0.25, 0.9091, 0.25, 0.8636, 0.2812, 0.9091, 0.2812, 0.9545, 0.25, 0.9545, 0.25, 0.9091, 0.3125, 0.5, 0.3125, 0.5455, 0.2812, 0.5455, 0.2812, 0.5, 0.4375, 0.7273, 0.4062, 0.7273, 0.4062, 0.7273, 0.4375, 0.7273, 0.3125, 0.5909, 0.3125, 0.6364, 0.2812, 0.6364, 0.2812, 0.5909, 0.3125, 0.6364, 0.3125, 0.6818, 0.2812, 0.6818, 0.2812, 0.6364, 0.125, 0.5909, 0.09375, 0.5909, 0.09375, 0.5909, 0.125, 0.5909, 0.3125, 0.7273, 0.3125, 0.7727, 0.2812, 0.7727, 0.2812, 0.7273, 0.3125, 0.7727, 0.3125, 0.8182, 0.2812, 0.8182, 0.2812, 0.7727, 0.7187, 0.8182, 0.75, 0.8182, 0.75, 0.8182, 0.7187, 0.8182, 0.3125, 0.8636, 0.3125, 0.9091, 0.2812, 0.9091, 0.2812, 0.8636, 0.3125, 0.9091, 0.3125, 0.9545, 0.2812, 0.9545, 0.2812, 0.9091, 0.3438, 0.5, 0.3438, 0.5455, 0.3125, 0.5455, 0.3125, 0.5, 0.4063, 0.6818, 0.4375, 0.6818, 0.4375, 0.6818, 0.4063, 0.6818, 0.3437, 0.5909, 0.3437, 0.6364, 0.3125, 0.6364, 0.3125, 0.5909, 0.3437, 0.6364, 0.3437, 0.6818, 0.3125, 0.6818, 0.3125, 0.6364, 0.09375, 0.5455, 0.125, 0.5455, 0.125, 0.5455, 0.09375, 0.5455, 0.3437, 0.7273, 0.3438, 0.7727, 0.3125, 0.7727, 0.3125, 0.7273, 0.3438, 0.7727, 0.3438, 0.8182, 0.3125, 0.8182, 0.3125, 0.7727, 0.9062, 0.8636, 0.875, 0.8636, 0.875, 0.8636, 0.9062, 0.8636, 0.3438, 0.8636, 0.3438, 0.9091, 0.3125, 0.9091, 0.3125, 0.8636, 0.3438, 0.9091, 0.3438, 0.9545, 0.3125, 0.9545, 0.3125, 0.9091, 0.375, 0.5, 0.375, 0.5455, 0.3438, 0.5455, 0.3438, 0.5, 0.5938, 0.7273, 0.5625, 0.7273, 0.5625, 0.7273, 0.5938, 0.7273, 0.375, 0.5909, 0.375, 0.6364, 0.3437, 0.6364, 0.3437, 0.5909, 0.375, 0.6364, 0.375, 0.6818, 0.3437, 0.6818, 0.3437, 0.6364, 0.2812, 0.5909, 0.25, 0.5909, 0.25, 0.5909, 0.2812, 0.5909, 0.375, 0.7273, 0.375, 0.7727, 0.3438, 0.7727, 0.3437, 0.7273, 0.375, 0.7727, 0.375, 0.8182, 0.3438, 0.8182, 0.3438, 0.7727, 0.875, 0.8182, 0.9062, 0.8182, 0.9062, 0.8182, 0.875, 0.8182, 0.375, 0.8636, 0.375, 0.9091, 0.3438, 0.9091, 0.3438, 0.8636, 0.375, 0.9091, 0.375, 0.9545, 0.3438, 0.9545, 0.3438, 0.9091, 0.4062, 0.5, 0.4062, 0.5455, 0.375, 0.5455, 0.375, 0.5, 0.5625, 0.6818, 0.5938, 0.6818, 0.5938, 0.6818, 0.5625, 0.6818, 0.4062, 0.5909, 0.4063, 0.6364, 0.375, 0.6364, 0.375, 0.5909, 0.4063, 0.6364, 0.4063, 0.6818, 0.375, 0.6818, 0.375, 0.6364, 0.25, 0.5455, 0.2812, 0.5455, 0.2812, 0.5455, 0.25, 0.5455, 0.4062, 0.7273, 0.4062, 0.7727, 0.375, 0.7727, 0.375, 0.7273, 0.4062, 0.7727, 0.4062, 0.8182, 0.375, 0.8182, 0.375, 0.7727, 0.75, 0.7273, 0.7188, 0.7273, 0.7188, 0.7273, 0.75, 0.7273, 0.4062, 0.8636, 0.4062, 0.9091, 0.375, 0.9091, 0.375, 0.8636, 0.4062, 0.9091, 0.4062, 0.9545, 0.375, 0.9545, 0.375, 0.9091, 0.4375, 0.5, 0.4375, 0.5455, 0.4062, 0.5455, 0.4062, 0.5, 0.4375, 0.5909, 0.4062, 0.5909, 0.4062, 0.5909, 0.4375, 0.5909, 0.4375, 0.5909, 0.4375, 0.6364, 0.4063, 0.6364, 0.4062, 0.5909, 0.4375, 0.6364, 0.4375, 0.6818, 0.4063, 0.6818, 0.4063, 0.6364, 0.7188, 0.6818, 0.75, 0.6818, 0.75, 0.6818, 0.7188, 0.6818, 0.4375, 0.7273, 0.4375, 0.7727, 0.4062, 0.7727, 0.4062, 0.7273, 0.4375, 0.7727, 0.4375, 0.8182, 0.4062, 0.8182, 0.4062, 0.7727, 0.4062, 0.5455, 0.4375, 0.5455, 0.4375, 0.5455, 0.4062, 0.5455, 0.4375, 0.8636, 0.4375, 0.9091, 0.4062, 0.9091, 0.4062, 0.8636, 0.4375, 0.9091, 0.4375, 0.9545, 0.4062, 0.9545, 0.4062, 0.9091, 0.4688, 0.5, 0.4688, 0.5455, 0.4375, 0.5455, 0.4375, 0.5, 0.09375, 0.8636, 0.0625, 0.8636, 0.0625, 0.8636, 0.09375, 0.8636, 0.4688, 0.5909, 0.4688, 0.6364, 0.4375, 0.6364, 0.4375, 0.5909, 0.4688, 0.6364, 0.4688, 0.6818, 0.4375, 0.6818, 0.4375, 0.6364, 0.9062, 0.7273, 0.875, 0.7273, 0.875, 0.7273, 0.9062, 0.7273, 0.4688, 0.7273, 0.4688, 0.7727, 0.4375, 0.7727, 0.4375, 0.7273, 0.4688, 0.7727, 0.4688, 0.8182, 0.4375, 0.8182, 0.4375, 0.7727, 0.5938, 0.5909, 0.5625, 0.5909, 0.5625, 0.5909, 0.5938, 0.5909, 0.4688, 0.8636, 0.4687, 0.9091, 0.4375, 0.9091, 0.4375, 0.8636, 0.4687, 0.9091, 0.4687, 0.9545, 0.4375, 0.9545, 0.4375, 0.9091, 0.5, 0.5, 0.5, 0.5455, 0.4688, 0.5455, 0.4688, 0.5, 0.0625, 0.8182, 0.09375, 0.8182, 0.09375, 0.8182, 0.0625, 0.8182, 0.5, 0.5909, 0.5, 0.6364, 0.4688, 0.6364, 0.4688, 0.5909, 0.5, 0.6364, 0.5, 0.6818, 0.4688, 0.6818, 0.4688, 0.6364, 0.875, 0.6818, 0.9062, 0.6818, 0.9062, 0.6818, 0.875, 0.6818, 0.5, 0.7273, 0.5, 0.7727, 0.4688, 0.7727, 0.4688, 0.7273, 0.5, 0.7727, 0.5, 0.8182, 0.4688, 0.8182, 0.4688, 0.7727, 0.5625, 0.5455, 0.5938, 0.5455, 0.5938, 0.5455, 0.5625, 0.5455, 0.5, 0.8636, 0.5, 0.9091, 0.4687, 0.9091, 0.4688, 0.8636, 0.5, 0.9091, 0.5, 0.9545, 0.4687, 0.9545, 0.4687, 0.9091, 0.5312, 0.5, 0.5312, 0.5455, 0.5, 0.5455, 0.5, 0.5, 0.25, 0.8636, 0.2187, 0.8636, 0.2187, 0.8636, 0.25, 0.8636, 0.5312, 0.5909, 0.5312, 0.6364, 0.5, 0.6364, 0.5, 0.5909, 0.5312, 0.6364, 0.5312, 0.6818, 0.5, 0.6818, 0.5, 0.6364, 0.75, 0.5909, 0.7188, 0.5909, 0.7188, 0.5909, 0.75, 0.5909, 0.5312, 0.7273, 0.5312, 0.7727, 0.5, 0.7727, 0.5, 0.7273, 0.5312, 0.7727, 0.5312, 0.8182, 0.5, 0.8182, 0.5, 0.7727, 0.2187, 0.8182, 0.25, 0.8182, 0.25, 0.8182, 0.2187, 0.8182, 0.5312, 0.8636, 0.5312, 0.9091, 0.5, 0.9091, 0.5, 0.8636, 0.5312, 0.9091, 0.5312, 0.9545, 0.5, 0.9545, 0.5, 0.9091, 0.5625, 0.5, 0.5625, 0.5455, 0.5312, 0.5455, 0.5312, 0.5, 0.7188, 0.5455, 0.75, 0.5455, 0.75, 0.5455, 0.7188, 0.5455, 0.5625, 0.5909, 0.5625, 0.6364, 0.5312, 0.6364, 0.5312, 0.5909, 0.5625, 0.6364, 0.5625, 0.6818, 0.5312, 0.6818, 0.5312, 0.6364, 0.4062, 0.8636, 0.375, 0.8636, 0.375, 0.8636, 0.4062, 0.8636, 0.5625, 0.7273, 0.5625, 0.7727, 0.5312, 0.7727, 0.5312, 0.7273, 0.5625, 0.7727, 0.5625, 0.8182, 0.5312, 0.8182, 0.5312, 0.7727, 0.09375, 0.7273, 0.0625, 0.7273, 0.0625, 0.7273, 0.09375, 0.7273, 0.5625, 0.8636, 0.5625, 0.9091, 0.5312, 0.9091, 0.5312, 0.8636, 0.5625, 0.9091, 0.5625, 0.9545, 0.5312, 0.9545, 0.5312, 0.9091, 0.5938, 0.5, 0.5938, 0.5455, 0.5625, 0.5455, 0.5625, 0.5, 0.9062, 0.5909, 0.875, 0.5909, 0.875, 0.5909, 0.9062, 0.5909, 0.5938, 0.5909, 0.5938, 0.6364, 0.5625, 0.6364, 0.5625, 0.5909, 0.5938, 0.6364, 0.5938, 0.6818, 0.5625, 0.6818, 0.5625, 0.6364, 0.375, 0.8182, 0.4062, 0.8182, 0.4062, 0.8182, 0.375, 0.8182, 0.5938, 0.7273, 0.5938, 0.7727, 0.5625, 0.7727, 0.5625, 0.7273, 0.5938, 0.7727, 0.5937, 0.8182, 0.5625, 0.8182, 0.5625, 0.7727, 0.0625, 0.6818, 0.09375, 0.6818, 0.09375, 0.6818, 0.0625, 0.6818, 0.5937, 0.8636, 0.5937, 0.9091, 0.5625, 0.9091, 0.5625, 0.8636, 0.5937, 0.9091, 0.5937, 0.9545, 0.5625, 0.9545, 0.5625, 0.9091, 0.625, 0.5, 0.625, 0.5455, 0.5938, 0.5455, 0.5938, 0.5, 0.875, 0.5455, 0.9062, 0.5455, 0.9062, 0.5455, 0.875, 0.5455, 0.625, 0.5909, 0.625, 0.6364, 0.5938, 0.6364, 0.5938, 0.5909, 0.625, 0.6364, 0.625, 0.6818, 0.5938, 0.6818, 0.5938, 0.6364, 0.5625, 0.8636, 0.5312, 0.8636, 0.5312, 0.8636, 0.5625, 0.8636, 0.625, 0.7273, 0.625, 0.7727, 0.5938, 0.7727, 0.5938, 0.7273, 0.625, 0.7727, 0.625, 0.8182, 0.5937, 0.8182, 0.5938, 0.7727, 0.25, 0.7273, 0.2187, 0.7273, 0.2187, 0.7273, 0.25, 0.7273, 0.625, 0.8636, 0.625, 0.9091, 0.5937, 0.9091, 0.5937, 0.8636, 0.625, 0.9091, 0.625, 0.9545, 0.5937, 0.9545, 0.5937, 0.9091, 0.6562, 0.5, 0.6562, 0.5455, 0.625, 0.5455, 0.625, 0.5, 0.5312, 0.8182, 0.5625, 0.8182, 0.5625, 0.8182, 0.5312, 0.8182, 0.6562, 0.5909, 0.6563, 0.6364, 0.625, 0.6364, 0.625, 0.5909, 0.6563, 0.6364, 0.6563, 0.6818, 0.625, 0.6818, 0.625, 0.6364, 0.2187, 0.6818, 0.25, 0.6818, 0.25, 0.6818, 0.2187, 0.6818, 0.6562, 0.7273, 0.6562, 0.7727, 0.625, 0.7727, 0.625, 0.7273, 0.6562, 0.7727, 0.6562, 0.8182, 0.625, 0.8182, 0.625, 0.7727, 0.7187, 0.8636, 0.6875, 0.8636, 0.6875, 0.8636, 0.7187, 0.8636, 0.6562, 0.8636, 0.6562, 0.9091, 0.625, 0.9091, 0.625, 0.8636, 0.6562, 0.9091, 0.6562, 0.9545, 0.625, 0.9545, 0.625, 0.9091, 0.6875, 0.5, 0.6875, 0.5455, 0.6562, 0.5455, 0.6562, 0.5, 0.4062, 0.7273, 0.375, 0.7273, 0.375, 0.7273, 0.4062, 0.7273, 0.6875, 0.5909, 0.6875, 0.6364, 0.6563, 0.6364, 0.6562, 0.5909, 0.6875, 0.6364, 0.6875, 0.6818, 0.6563, 0.6818, 0.6563, 0.6364, 0.09375, 0.5909, 0.0625, 0.5909, 0.0625, 0.5909, 0.09375, 0.5909, 0.6875, 0.7273, 0.6875, 0.7727, 0.6562, 0.7727, 0.6562, 0.7273, 0.6875, 0.7727, 0.6875, 0.8182, 0.6562, 0.8182, 0.6562, 0.7727, 0.6875, 0.8182, 0.7187, 0.8182, 0.7187, 0.8182, 0.6875, 0.8182, 0.6875, 0.8636, 0.6875, 0.9091, 0.6562, 0.9091, 0.6562, 0.8636, 0.6875, 0.9091, 0.6875, 0.9545, 0.6562, 0.9545, 0.6562, 0.9091, 0.7188, 0.5, 0.7188, 0.5455, 0.6875, 0.5455, 0.6875, 0.5, 0.375, 0.6818, 0.4063, 0.6818, 0.4063, 0.6818, 0.375, 0.6818, 0.7188, 0.5909, 0.7188, 0.6364, 0.6875, 0.6364, 0.6875, 0.5909, 0.7188, 0.6364, 0.7188, 0.6818, 0.6875, 0.6818, 0.6875, 0.6364, 0.0625, 0.5455, 0.09375, 0.5455, 0.09375, 0.5455, 0.0625, 0.5455, 0.7188, 0.7273, 0.7188, 0.7727, 0.6875, 0.7727, 0.6875, 0.7273, 0.7188, 0.7727, 0.7187, 0.8182, 0.6875, 0.8182, 0.6875, 0.7727, 0.875, 0.8636, 0.8438, 0.8636, 0.8438, 0.8636, 0.875, 0.8636, 0.7187, 0.8636, 0.7187, 0.9091, 0.6875, 0.9091, 0.6875, 0.8636, 0.7187, 0.9091, 0.7188, 0.9545, 0.6875, 0.9545, 0.6875, 0.9091, 0.75, 0.5, 0.75, 0.5455, 0.7188, 0.5455, 0.7188, 0.5, 0.5625, 0.7273, 0.5312, 0.7273, 0.5312, 0.7273, 0.5625, 0.7273, 0.75, 0.5909, 0.75, 0.6364, 0.7188, 0.6364, 0.7188, 0.5909, 0.75, 0.6364, 0.75, 0.6818, 0.7188, 0.6818, 0.7188, 0.6364, 0.25, 0.5909, 0.2187, 0.5909, 0.2187, 0.5909, 0.25, 0.5909, 0.75, 0.7273, 0.75, 0.7727, 0.7188, 0.7727, 0.7188, 0.7273, 0.75, 0.7727, 0.75, 0.8182, 0.7187, 0.8182, 0.7188, 0.7727, 0.8438, 0.8182, 0.875, 0.8182, 0.875, 0.8182, 0.8438, 0.8182, 0.75, 0.8636, 0.75, 0.9091, 0.7187, 0.9091, 0.7187, 0.8636, 0.75, 0.9091, 0.75, 0.9545, 0.7188, 0.9545, 0.7187, 0.9091, 0.7812, 0.5, 0.7812, 0.5455, 0.75, 0.5455, 0.75, 0.5, 0.5312, 0.6818, 0.5625, 0.6818, 0.5625, 0.6818, 0.5312, 0.6818, 0.7812, 0.5909, 0.7812, 0.6364, 0.75, 0.6364, 0.75, 0.5909, 0.7812, 0.6364, 0.7812, 0.6818, 0.75, 0.6818, 0.75, 0.6364, 0.2188, 0.5455, 0.25, 0.5455, 0.25, 0.5455, 0.2188, 0.5455, 0.7812, 0.7273, 0.7813, 0.7727, 0.75, 0.7727, 0.75, 0.7273, 0.7813, 0.7727, 0.7813, 0.8182, 0.75, 0.8182, 0.75, 0.7727, 0.7188, 0.7273, 0.6875, 0.7273, 0.6875, 0.7273, 0.7188, 0.7273, 0.7813, 0.8636, 0.7812, 0.9091, 0.75, 0.9091, 0.75, 0.8636, 0.7812, 0.9091, 0.7812, 0.9545, 0.75, 0.9545, 0.75, 0.9091, 0.8125, 0.5, 0.8125, 0.5455, 0.7812, 0.5455, 0.7812, 0.5, 0.4062, 0.5909, 0.375, 0.5909, 0.375, 0.5909, 0.4062, 0.5909, 0.8125, 0.5909, 0.8125, 0.6364, 0.7812, 0.6364, 0.7812, 0.5909, 0.8125, 0.6364, 0.8125, 0.6818, 0.7812, 0.6818, 0.7812, 0.6364, 0.6875, 0.6818, 0.7188, 0.6818, 0.7188, 0.6818, 0.6875, 0.6818, 0.8125, 0.7273, 0.8125, 0.7727, 0.7813, 0.7727, 0.7812, 0.7273, 0.8125, 0.7727, 0.8125, 0.8182, 0.7813, 0.8182, 0.7813, 0.7727, 0.375, 0.5455, 0.4062, 0.5455, 0.4062, 0.5455, 0.375, 0.5455, 0.8125, 0.8636, 0.8125, 0.9091, 0.7812, 0.9091, 0.7813, 0.8636, 0.8125, 0.9091, 0.8125, 0.9545, 0.7812, 0.9545, 0.7812, 0.9091, 0.8438, 0.5, 0.8438, 0.5455, 0.8125, 0.5455, 0.8125, 0.5, 0.0625, 0.8636, 0.03125, 0.8636, 0.03125, 0.8636, 0.0625, 0.8636, 0.8437, 0.5909, 0.8438, 0.6364, 0.8125, 0.6364, 0.8125, 0.5909, 0.8438, 0.6364, 0.8438, 0.6818, 0.8125, 0.6818, 0.8125, 0.6364, 0.875, 0.7273, 0.8438, 0.7273, 0.8438, 0.7273, 0.875, 0.7273, 0.8438, 0.7273, 0.8438, 0.7727, 0.8125, 0.7727, 0.8125, 0.7273, 0.8438, 0.7727, 0.8438, 0.8182, 0.8125, 0.8182, 0.8125, 0.7727, 0.5625, 0.5909, 0.5312, 0.5909, 0.5312, 0.5909, 0.5625, 0.5909, 0.8438, 0.8636, 0.8438, 0.9091, 0.8125, 0.9091, 0.8125, 0.8636, 0.8438, 0.9091, 0.8438, 0.9545, 0.8125, 0.9545, 0.8125, 0.9091, 0.875, 0.5, 0.875, 0.5455, 0.8438, 0.5455, 0.8438, 0.5, 0.03125, 0.8182, 0.0625, 0.8182, 0.0625, 0.8182, 0.03125, 0.8182, 0.875, 0.5909, 0.875, 0.6364, 0.8438, 0.6364, 0.8437, 0.5909, 0.875, 0.6364, 0.875, 0.6818, 0.8438, 0.6818, 0.8438, 0.6364, 0.8438, 0.6818, 0.875, 0.6818, 0.875, 0.6818, 0.8438, 0.6818, 0.875, 0.7273, 0.875, 0.7727, 0.8438, 0.7727, 0.8438, 0.7273, 0.875, 0.7727, 0.875, 0.8182, 0.8438, 0.8182, 0.8438, 0.7727, 0.5312, 0.5455, 0.5625, 0.5455, 0.5625, 0.5455, 0.5312, 0.5455, 0.875, 0.8636, 0.875, 0.9091, 0.8438, 0.9091, 0.8438, 0.8636, 0.875, 0.9091, 0.875, 0.9545, 0.8438, 0.9545, 0.8438, 0.9091, 0.9062, 0.5, 0.9062, 0.5455, 0.875, 0.5455, 0.875, 0.5, 0.2187, 0.8636, 0.1875, 0.8636, 0.1875, 0.8636, 0.2187, 0.8636, 0.9062, 0.5909, 0.9062, 0.6364, 0.875, 0.6364, 0.875, 0.5909, 0.9062, 0.6364, 0.9062, 0.6818, 0.875, 0.6818, 0.875, 0.6364, 0.7188, 0.5909, 0.6875, 0.5909, 0.6875, 0.5909, 0.7188, 0.5909, 0.9062, 0.7273, 0.9062, 0.7727, 0.875, 0.7727, 0.875, 0.7273, 0.9062, 0.7727, 0.9062, 0.8182, 0.875, 0.8182, 0.875, 0.7727, 0.1875, 0.8182, 0.2187, 0.8182, 0.2187, 0.8182, 0.1875, 0.8182, 0.9062, 0.8636, 0.9062, 0.9091, 0.875, 0.9091, 0.875, 0.8636, 0.9062, 0.9091, 0.9062, 0.9545, 0.875, 0.9545, 0.875, 0.9091, 0.9375, 0.5, 0.9375, 0.5455, 0.9062, 0.5455, 0.9062, 0.5, 0.6875, 0.5455, 0.7188, 0.5455, 0.7188, 0.5455, 0.6875, 0.5455, 0.9375, 0.5909, 0.9375, 0.6364, 0.9062, 0.6364, 0.9062, 0.5909, 0.9375, 0.6364, 0.9375, 0.6818, 0.9062, 0.6818, 0.9062, 0.6364, 0.375, 0.8636, 0.3438, 0.8636, 0.3438, 0.8636, 0.375, 0.8636, 0.9375, 0.7273, 0.9375, 0.7727, 0.9062, 0.7727, 0.9062, 0.7273, 0.9375, 0.7727, 0.9375, 0.8182, 0.9062, 0.8182, 0.9062, 0.7727, 0.0625, 0.7273, 0.03125, 0.7273, 0.03125, 0.7273, 0.0625, 0.7273, 0.9375, 0.8636, 0.9375, 0.9091, 0.9062, 0.9091, 0.9062, 0.8636, 0.9375, 0.9091, 0.9375, 0.9545, 0.9062, 0.9545, 0.9062, 0.9091, 0.9688, 0.5, 0.9688, 0.5455, 0.9375, 0.5455, 0.9375, 0.5, 0.875, 0.5909, 0.8437, 0.5909, 0.8437, 0.5909, 0.875, 0.5909, 0.9688, 0.5909, 0.9688, 0.6364, 0.9375, 0.6364, 0.9375, 0.5909, 0.9688, 0.6364, 0.9688, 0.6818, 0.9375, 0.6818, 0.9375, 0.6364, 0.3438, 0.8182, 0.375, 0.8182, 0.375, 0.8182, 0.3438, 0.8182, 0.9688, 0.7273, 0.9688, 0.7727, 0.9375, 0.7727, 0.9375, 0.7273, 0.9688, 0.7727, 0.9688, 0.8182, 0.9375, 0.8182, 0.9375, 0.7727, 0.03125, 0.6818, 0.0625, 0.6818, 0.0625, 0.6818, 0.03125, 0.6818, 0.9688, 0.8636, 0.9688, 0.9091, 0.9375, 0.9091, 0.9375, 0.8636, 0.9688, 0.9091, 0.9688, 0.9545, 0.9375, 0.9545, 0.9375, 0.9091, 1.0, 0.5, 1.0, 0.5455, 0.9688, 0.5455, 0.9688, 0.5, 0.8438, 0.5455, 0.875, 0.5455, 0.875, 0.5455, 0.8438, 0.5455, 1.0, 0.5909, 1.0, 0.6364, 0.9688, 0.6364, 0.9688, 0.5909, 1.0, 0.6364, 1.0, 0.6818, 0.9688, 0.6818, 0.9688, 0.6364, 0.5312, 0.8636, 0.5, 0.8636, 0.5, 0.8636, 0.5312, 0.8636, 1.0, 0.7273, 1.0, 0.7727, 0.9688, 0.7727, 0.9688, 0.7273, 1.0, 0.7727, 1.0, 0.8182, 0.9688, 0.8182, 0.9688, 0.7727, 0.2187, 0.7273, 0.1875, 0.7273, 0.1875, 0.7273, 0.2187, 0.7273, 1.0, 0.8636, 1.0, 0.9091, 0.9688, 0.9091, 0.9688, 0.8636, 1.0, 0.9091, 1.0, 0.9545, 0.9688, 0.9545, 0.9688, 0.9091, 0.03125, 0.5455, 0.03125, 0.5909, 0.0, 0.5909, 0.0, 0.5455, 0.03125, 0.6818, 0.03125, 0.7273, 0.0, 0.7273, 0.0, 0.6818, 0.03125, 0.8182, 0.03125, 0.8636, 0.0, 0.8636, 0.0, 0.8182, 0.0625, 0.5455, 0.0625, 0.5909, 0.03125, 0.5909, 0.03125, 0.5455, 0.0625, 0.6818, 0.0625, 0.7273, 0.03125, 0.7273, 0.03125, 0.6818, 0.0625, 0.8182, 0.0625, 0.8636, 0.03125, 0.8636, 0.03125, 0.8182, 0.09375, 0.5455, 0.09375, 0.5909, 0.0625, 0.5909, 0.0625, 0.5455, 0.09375, 0.6818, 0.09375, 0.7273, 0.0625, 0.7273, 0.0625, 0.6818, 0.09375, 0.8182, 0.09375, 0.8636, 0.0625, 0.8636, 0.0625, 0.8182, 0.125, 0.5455, 0.125, 0.5909, 0.09375, 0.5909, 0.09375, 0.5455, 0.125, 0.6818, 0.125, 0.7273, 0.09375, 0.7273, 0.09375, 0.6818, 0.125, 0.8182, 0.125, 0.8636, 0.09375, 0.8636, 0.09375, 0.8182, 0.1562, 0.5455, 0.1562, 0.5909, 0.125, 0.5909, 0.125, 0.5455, 0.1562, 0.6818, 0.1562, 0.7273, 0.125, 0.7273, 0.125, 0.6818, 0.1562, 0.8182, 0.1562, 0.8636, 0.125, 0.8636, 0.125, 0.8182, 0.1875, 0.5455, 0.1875, 0.5909, 0.1562, 0.5909, 0.1562, 0.5455, 0.1875, 0.6818, 0.1875, 0.7273, 0.1562, 0.7273, 0.1562, 0.6818, 0.1875, 0.8182, 0.1875, 0.8636, 0.1562, 0.8636, 0.1562, 0.8182, 0.2188, 0.5455, 0.2187, 0.5909, 0.1875, 0.5909, 0.1875, 0.5455, 0.2187, 0.6818, 0.2187, 0.7273, 0.1875, 0.7273, 0.1875, 0.6818, 0.2187, 0.8182, 0.2187, 0.8636, 0.1875, 0.8636, 0.1875, 0.8182, 0.25, 0.5455, 0.25, 0.5909, 0.2187, 0.5909, 0.2188, 0.5455, 0.25, 0.6818, 0.25, 0.7273, 0.2187, 0.7273, 0.2187, 0.6818, 0.25, 0.8182, 0.25, 0.8636, 0.2187, 0.8636, 0.2187, 0.8182, 0.2812, 0.5455, 0.2812, 0.5909, 0.25, 0.5909, 0.25, 0.5455, 0.2812, 0.6818, 0.2812, 0.7273, 0.25, 0.7273, 0.25, 0.6818, 0.2812, 0.8182, 0.2812, 0.8636, 0.25, 0.8636, 0.25, 0.8182, 0.3125, 0.5455, 0.3125, 0.5909, 0.2812, 0.5909, 0.2812, 0.5455, 0.3125, 0.6818, 0.3125, 0.7273, 0.2812, 0.7273, 0.2812, 0.6818, 0.3125, 0.8182, 0.3125, 0.8636, 0.2812, 0.8636, 0.2812, 0.8182, 0.3438, 0.5455, 0.3437, 0.5909, 0.3125, 0.5909, 0.3125, 0.5455, 0.3437, 0.6818, 0.3437, 0.7273, 0.3125, 0.7273, 0.3125, 0.6818, 0.3438, 0.8182, 0.3438, 0.8636, 0.3125, 0.8636, 0.3125, 0.8182, 0.375, 0.5455, 0.375, 0.5909, 0.3437, 0.5909, 0.3438, 0.5455, 0.375, 0.6818, 0.375, 0.7273, 0.3437, 0.7273, 0.3437, 0.6818, 0.375, 0.8182, 0.375, 0.8636, 0.3438, 0.8636, 0.3438, 0.8182, 0.4062, 0.5455, 0.4062, 0.5909, 0.375, 0.5909, 0.375, 0.5455, 0.4063, 0.6818, 0.4062, 0.7273, 0.375, 0.7273, 0.375, 0.6818, 0.4062, 0.8182, 0.4062, 0.8636, 0.375, 0.8636, 0.375, 0.8182, 0.4375, 0.5455, 0.4375, 0.5909, 0.4062, 0.5909, 0.4062, 0.5455, 0.4375, 0.6818, 0.4375, 0.7273, 0.4062, 0.7273, 0.4063, 0.6818, 0.4375, 0.8182, 0.4375, 0.8636, 0.4062, 0.8636, 0.4062, 0.8182, 0.4688, 0.5455, 0.4688, 0.5909, 0.4375, 0.5909, 0.4375, 0.5455, 0.4688, 0.6818, 0.4688, 0.7273, 0.4375, 0.7273, 0.4375, 0.6818, 0.4688, 0.8182, 0.4688, 0.8636, 0.4375, 0.8636, 0.4375, 0.8182, 0.5, 0.5455, 0.5, 0.5909, 0.4688, 0.5909, 0.4688, 0.5455, 0.5, 0.6818, 0.5, 0.7273, 0.4688, 0.7273, 0.4688, 0.6818, 0.5, 0.8182, 0.5, 0.8636, 0.4688, 0.8636, 0.4688, 0.8182, 0.5312, 0.5455, 0.5312, 0.5909, 0.5, 0.5909, 0.5, 0.5455, 0.5312, 0.6818, 0.5312, 0.7273, 0.5, 0.7273, 0.5, 0.6818, 0.5312, 0.8182, 0.5312, 0.8636, 0.5, 0.8636, 0.5, 0.8182, 0.5625, 0.5455, 0.5625, 0.5909, 0.5312, 0.5909, 0.5312, 0.5455, 0.5625, 0.6818, 0.5625, 0.7273, 0.5312, 0.7273, 0.5312, 0.6818, 0.5625, 0.8182, 0.5625, 0.8636, 0.5312, 0.8636, 0.5312, 0.8182, 0.5938, 0.5455, 0.5938, 0.5909, 0.5625, 0.5909, 0.5625, 0.5455, 0.5938, 0.6818, 0.5938, 0.7273, 0.5625, 0.7273, 0.5625, 0.6818, 0.5937, 0.8182, 0.5937, 0.8636, 0.5625, 0.8636, 0.5625, 0.8182, 0.625, 0.5455, 0.625, 0.5909, 0.5938, 0.5909, 0.5938, 0.5455, 0.625, 0.6818, 0.625, 0.7273, 0.5938, 0.7273, 0.5938, 0.6818, 0.625, 0.8182, 0.625, 0.8636, 0.5937, 0.8636, 0.5937, 0.8182, 0.6562, 0.5455, 0.6562, 0.5909, 0.625, 0.5909, 0.625, 0.5455, 0.6563, 0.6818, 0.6562, 0.7273, 0.625, 0.7273, 0.625, 0.6818, 0.6562, 0.8182, 0.6562, 0.8636, 0.625, 0.8636, 0.625, 0.8182, 0.6875, 0.5455, 0.6875, 0.5909, 0.6562, 0.5909, 0.6562, 0.5455, 0.6875, 0.6818, 0.6875, 0.7273, 0.6562, 0.7273, 0.6563, 0.6818, 0.6875, 0.8182, 0.6875, 0.8636, 0.6562, 0.8636, 0.6562, 0.8182, 0.7188, 0.5455, 0.7188, 0.5909, 0.6875, 0.5909, 0.6875, 0.5455, 0.7188, 0.6818, 0.7188, 0.7273, 0.6875, 0.7273, 0.6875, 0.6818, 0.7187, 0.8182, 0.7187, 0.8636, 0.6875, 0.8636, 0.6875, 0.8182, 0.75, 0.5455, 0.75, 0.5909, 0.7188, 0.5909, 0.7188, 0.5455, 0.75, 0.6818, 0.75, 0.7273, 0.7188, 0.7273, 0.7188, 0.6818, 0.75, 0.8182, 0.75, 0.8636, 0.7187, 0.8636, 0.7187, 0.8182, 0.7812, 0.5455, 0.7812, 0.5909, 0.75, 0.5909, 0.75, 0.5455, 0.7812, 0.6818, 0.7812, 0.7273, 0.75, 0.7273, 0.75, 0.6818, 0.7813, 0.8182, 0.7813, 0.8636, 0.75, 0.8636, 0.75, 0.8182, 0.8125, 0.5455, 0.8125, 0.5909, 0.7812, 0.5909, 0.7812, 0.5455, 0.8125, 0.6818, 0.8125, 0.7273, 0.7812, 0.7273, 0.7812, 0.6818, 0.8125, 0.8182, 0.8125, 0.8636, 0.7813, 0.8636, 0.7813, 0.8182, 0.8438, 0.5455, 0.8437, 0.5909, 0.8125, 0.5909, 0.8125, 0.5455, 0.8438, 0.6818, 0.8438, 0.7273, 0.8125, 0.7273, 0.8125, 0.6818, 0.8438, 0.8182, 0.8438, 0.8636, 0.8125, 0.8636, 0.8125, 0.8182, 0.875, 0.5455, 0.875, 0.5909, 0.8437, 0.5909, 0.8438, 0.5455, 0.875, 0.6818, 0.875, 0.7273, 0.8438, 0.7273, 0.8438, 0.6818, 0.875, 0.8182, 0.875, 0.8636, 0.8438, 0.8636, 0.8438, 0.8182, 0.9062, 0.5455, 0.9062, 0.5909, 0.875, 0.5909, 0.875, 0.5455, 0.9062, 0.6818, 0.9062, 0.7273, 0.875, 0.7273, 0.875, 0.6818, 0.9062, 0.8182, 0.9062, 0.8636, 0.875, 0.8636, 0.875, 0.8182, 0.9375, 0.5455, 0.9375, 0.5909, 0.9062, 0.5909, 0.9062, 0.5455, 0.9375, 0.6818, 0.9375, 0.7273, 0.9062, 0.7273, 0.9062, 0.6818, 0.9375, 0.8182, 0.9375, 0.8636, 0.9062, 0.8636, 0.9062, 0.8182, 0.9688, 0.5455, 0.9688, 0.5909, 0.9375, 0.5909, 0.9375, 0.5455, 0.9688, 0.6818, 0.9688, 0.7273, 0.9375, 0.7273, 0.9375, 0.6818, 0.9688, 0.8182, 0.9688, 0.8636, 0.9375, 0.8636, 0.9375, 0.8182, 1.0, 0.5455, 1.0, 0.5909, 0.9688, 0.5909, 0.9688, 0.5455, 1.0, 0.6818, 1.0, 0.7273, 0.9688, 0.7273, 0.9688, 0.6818, 1.0, 0.8182, 1.0, 0.8636, 0.9688, 0.8636, 0.9688, 0.8182, 0.9062, 0.8182, 0.9375, 0.8182, 0.9375, 0.8182, 0.9062, 0.8182, 0.3125, 0.5909, 0.2812, 0.5909, 0.2812, 0.5909, 0.3125, 0.5909, 0.625, 0.7273, 0.5938, 0.7273, 0.5938, 0.7273, 0.625, 0.7273, 0.9375, 0.8636, 0.9062, 0.8636, 0.9062, 0.8636, 0.9375, 0.8636, 0.125, 0.5455, 0.1562, 0.5455, 0.1562, 0.5455, 0.125, 0.5455, 0.4375, 0.6818, 0.4688, 0.6818, 0.4688, 0.6818, 0.4375, 0.6818, 0.75, 0.8182, 0.7813, 0.8182, 0.7813, 0.8182, 0.75, 0.8182, 0.1562, 0.5909, 0.125, 0.5909, 0.125, 0.5909, 0.1562, 0.5909, 0.4688, 0.7273, 0.4375, 0.7273, 0.4375, 0.7273, 0.4688, 0.7273, 0.7813, 0.8636, 0.75, 0.8636, 0.75, 0.8636, 0.7813, 0.8636, 0.2812, 0.6818, 0.3125, 0.6818, 0.3125, 0.6818, 0.2812, 0.6818, 0.5937, 0.8182, 0.625, 0.8182, 0.625, 0.8182, 0.5937, 0.8182, 0.3125, 0.7273, 0.2812, 0.7273, 0.2812, 0.7273, 0.3125, 0.7273, 0.625, 0.8636, 0.5937, 0.8636, 0.5937, 0.8636, 0.625, 0.8636, 0.9375, 0.5455, 0.9688, 0.5455, 0.9688, 0.5455, 0.9375, 0.5455, 0.125, 0.6818, 0.1562, 0.6818, 0.1562, 0.6818, 0.125, 0.6818, 0.4375, 0.8182, 0.4688, 0.8182, 0.4688, 0.8182, 0.4375, 0.8182, 0.9688, 0.5909, 0.9375, 0.5909, 0.9375, 0.5909, 0.9688, 0.5909, 0.1562, 0.7273, 0.125, 0.7273, 0.125, 0.7273, 0.1562, 0.7273, 0.4688, 0.8636, 0.4375, 0.8636, 0.4375, 0.8636, 0.4688, 0.8636, 0.7812, 0.5455, 0.8125, 0.5455, 0.8125, 0.5455, 0.7812, 0.5455, 0.2812, 0.8182, 0.3125, 0.8182, 0.3125, 0.8182, 0.2812, 0.8182, 0.8125, 0.5909, 0.7812, 0.5909, 0.7812, 0.5909, 0.8125, 0.5909, 0.3125, 0.8636, 0.2812, 0.8636, 0.2812, 0.8636, 0.3125, 0.8636, 0.625, 0.5455, 0.6562, 0.5455, 0.6562, 0.5455, 0.625, 0.5455, 0.9375, 0.6818, 0.9688, 0.6818, 0.9688, 0.6818, 0.9375, 0.6818, 0.125, 0.8182, 0.1562, 0.8182, 0.1562, 0.8182, 0.125, 0.8182, 0.6562, 0.5909, 0.625, 0.5909, 0.625, 0.5909, 0.6562, 0.5909, 0.9688, 0.7273, 0.9375, 0.7273, 0.9375, 0.7273, 0.9688, 0.7273, 0.1562, 0.8636, 0.125, 0.8636, 0.125, 0.8636, 0.1562, 0.8636, 0.4688, 0.5455, 0.5, 0.5455, 0.5, 0.5455, 0.4688, 0.5455, 0.7812, 0.6818, 0.8125, 0.6818, 0.8125, 0.6818, 0.7812, 0.6818, 0.5, 0.5909, 0.4688, 0.5909, 0.4688, 0.5909, 0.5, 0.5909, 0.8125, 0.7273, 0.7812, 0.7273, 0.7812, 0.7273, 0.8125, 0.7273, 0.3125, 0.5455, 0.3438, 0.5455, 0.3438, 0.5455, 0.3125, 0.5455, 0.625, 0.6818, 0.6563, 0.6818, 0.6563, 0.6818, 0.625, 0.6818, 0.9375, 0.8182, 0.9688, 0.8182, 0.9688, 0.8182, 0.9375, 0.8182, 0.3437, 0.5909, 0.3125, 0.5909, 0.3125, 0.5909, 0.3437, 0.5909, 0.6562, 0.7273, 0.625, 0.7273, 0.625, 0.7273, 0.6562, 0.7273, 0.9688, 0.8636, 0.9375, 0.8636, 0.9375, 0.8636, 0.9688, 0.8636, 0.1562, 0.5455, 0.1875, 0.5455, 0.1875, 0.5455, 0.1562, 0.5455, 0.4688, 0.6818, 0.5, 0.6818, 0.5, 0.6818, 0.4688, 0.6818, 0.7813, 0.8182, 0.8125, 0.8182, 0.8125, 0.8182, 0.7813, 0.8182, 0.1875, 0.5909, 0.1562, 0.5909, 0.1562, 0.5909, 0.1875, 0.5909, 0.5, 0.7273, 0.4688, 0.7273, 0.4688, 0.7273, 0.5, 0.7273, 0.8125, 0.8636, 0.7813, 0.8636, 0.7813, 0.8636, 0.8125, 0.8636, 0.0, 0.5455, 0.03125, 0.5455, 0.03125, 0.5455, 0.0, 0.5455, 0.3125, 0.6818, 0.3437, 0.6818, 0.3437, 0.6818, 0.3125, 0.6818, 0.625, 0.8182, 0.6562, 0.8182, 0.6562, 0.8182, 0.625, 0.8182, 0.03125, 0.5909, 0.0, 0.5909, 0.0, 0.5909, 0.03125, 0.5909, 0.3437, 0.7273, 0.3125, 0.7273, 0.3125, 0.7273, 0.3437, 0.7273, 0.6562, 0.8636, 0.625, 0.8636, 0.625, 0.8636, 0.6562, 0.8636, 0.9688, 0.5455, 1.0, 0.5455, 1.0, 0.5455, 0.9688, 0.5455, 0.1562, 0.6818, 0.1875, 0.6818, 0.1875, 0.6818, 0.1562, 0.6818, 0.4688, 0.8182, 0.5, 0.8182, 0.5, 0.8182, 0.4688, 0.8182, 1.0, 0.5909, 0.9688, 0.5909, 0.9688, 0.5909, 1.0, 0.5909, 0.1875, 0.7273, 0.1562, 0.7273, 0.1562, 0.7273, 0.1875, 0.7273, 0.5, 0.8636, 0.4688, 0.8636, 0.4688, 0.8636, 0.5, 0.8636, 0.8125, 0.5455, 0.8438, 0.5455, 0.8438, 0.5455, 0.8125, 0.5455, 0.0, 0.6818, 0.03125, 0.6818, 0.03125, 0.6818, 0.0, 0.6818, 0.3125, 0.8182, 0.3438, 0.8182, 0.3438, 0.8182, 0.3125, 0.8182, 0.8437, 0.5909, 0.8125, 0.5909, 0.8125, 0.5909, 0.8437, 0.5909, 0.03125, 0.7273, 0.0, 0.7273, 0.0, 0.7273, 0.03125, 0.7273, 0.3438, 0.8636, 0.3125, 0.8636, 0.3125, 0.8636, 0.3438, 0.8636, 0.6562, 0.5455, 0.6875, 0.5455, 0.6875, 0.5455, 0.6562, 0.5455, 0.9688, 0.6818, 1.0, 0.6818, 1.0, 0.6818, 0.9688, 0.6818, 0.1562, 0.8182, 0.1875, 0.8182, 0.1875, 0.8182, 0.1562, 0.8182, 0.6875, 0.5909, 0.6562, 0.5909, 0.6562, 0.5909, 0.6875, 0.5909, 1.0, 0.7273, 0.9688, 0.7273, 0.9688, 0.7273, 1.0, 0.7273, 0.1875, 0.8636, 0.1562, 0.8636, 0.1562, 0.8636, 0.1875, 0.8636, 0.5, 0.5455, 0.5312, 0.5455, 0.5312, 0.5455, 0.5, 0.5455, 0.8125, 0.6818, 0.8438, 0.6818, 0.8438, 0.6818, 0.8125, 0.6818, 0.0, 0.8182, 0.03125, 0.8182, 0.03125, 0.8182, 0.0, 0.8182, 0.5312, 0.5909, 0.5, 0.5909, 0.5, 0.5909, 0.5312, 0.5909, 0.8438, 0.7273, 0.8125, 0.7273, 0.8125, 0.7273, 0.8438, 0.7273, 0.03125, 0.8636, 0.0, 0.8636, 0.0, 0.8636, 0.03125, 0.8636, 0.3438, 0.5455, 0.375, 0.5455, 0.375, 0.5455, 0.3438, 0.5455, 0.6563, 0.6818, 0.6875, 0.6818, 0.6875, 0.6818, 0.6563, 0.6818, 0.9688, 0.8182, 1.0, 0.8182, 1.0, 0.8182, 0.9688, 0.8182, 0.375, 0.5909, 0.3437, 0.5909, 0.3437, 0.5909, 0.375, 0.5909, 0.6875, 0.7273, 0.6562, 0.7273, 0.6562, 0.7273, 0.6875, 0.7273, 1.0, 0.8636, 0.9688, 0.8636, 0.9688, 0.8636, 1.0, 0.8636, 0.1875, 0.5455, 0.2188, 0.5455, 0.2188, 0.5455, 0.1875, 0.5455, 0.5, 0.6818, 0.5312, 0.6818, 0.5312, 0.6818, 0.5, 0.6818, 0.8125, 0.8182, 0.8438, 0.8182, 0.8438, 0.8182, 0.8125, 0.8182, 0.2187, 0.5909, 0.1875, 0.5909, 0.1875, 0.5909, 0.2187, 0.5909, 0.5312, 0.7273, 0.5, 0.7273, 0.5, 0.7273, 0.5312, 0.7273, 0.8438, 0.8636, 0.8125, 0.8636, 0.8125, 0.8636, 0.8438, 0.8636, 0.03125, 0.5455, 0.0625, 0.5455, 0.0625, 0.5455, 0.03125, 0.5455, 0.3437, 0.6818, 0.375, 0.6818, 0.375, 0.6818, 0.3437, 0.6818, 0.6562, 0.8182, 0.6875, 0.8182, 0.6875, 0.8182, 0.6562, 0.8182, 0.0625, 0.5909, 0.03125, 0.5909, 0.03125, 0.5909, 0.0625, 0.5909, 0.375, 0.7273, 0.3437, 0.7273, 0.3437, 0.7273, 0.375, 0.7273, 0.6875, 0.8636, 0.6562, 0.8636, 0.6562, 0.8636, 0.6875, 0.8636, 0.1875, 0.6818, 0.2187, 0.6818, 0.2187, 0.6818, 0.1875, 0.6818, 0.5, 0.8182, 0.5312, 0.8182, 0.5312, 0.8182, 0.5, 0.8182, 0.75, 0.49, 0.7968, 0.4854, 0.8418, 0.4717, 0.8833, 0.4496, 0.9197, 0.4197, 0.9496, 0.3833, 0.9717, 0.3418, 0.9854, 0.2968, 0.99, 0.25, 0.9854, 0.2032, 0.9717, 0.1582, 0.9496, 0.1167, 0.9197, 0.08029, 0.8833, 0.05045, 0.8418, 0.02827, 0.7968, 0.01461, 0.75, 0.01, 0.7032, 0.01461, 0.6582, 0.02827, 0.6167, 0.05045, 0.5803, 0.08029, 0.5504, 0.1167, 0.5283, 0.1582, 0.5146, 0.2032, 0.51, 0.25, 0.5146, 0.2968, 0.5283, 0.3418, 0.5504, 0.3833, 0.5803, 0.4197, 0.6167, 0.4496, 0.6582, 0.4717, 0.7032, 0.4854, 0.3438, 0.5, 0.3125, 0.5, 0.3125, 0.5, 0.3438, 0.5, 0.0625, 0.5, 0.03125, 0.5, 0.03125, 0.5, 0.0625, 0.5, 0.75, 0.5, 0.7188, 0.5, 0.7188, 0.5, 0.75, 0.5, 0.4688, 0.5, 0.4375, 0.5, 0.4375, 0.5, 0.4688, 0.5, 0.1875, 0.5, 0.1562, 0.5, 0.1562, 0.5, 0.1875, 0.5, 0.875, 0.5, 0.8438, 0.5, 0.8438, 0.5, 0.875, 0.5, 0.5938, 0.5, 0.5625, 0.5, 0.5625, 0.5, 0.5938, 0.5, 0.3125, 0.5, 0.2812, 0.5, 0.2812, 0.5, 0.3125, 0.5, 1.0, 0.5, 0.9688, 0.5, 0.9688, 0.5, 1.0, 0.5, 0.03125, 0.5, 0.0, 0.5, 0.0, 0.5, 0.03125, 0.5, 0.7188, 0.5, 0.6875, 0.5, 0.6875, 0.5, 0.7188, 0.5, 0.4375, 0.5, 0.4062, 0.5, 0.4062, 0.5, 0.4375, 0.5, 0.1562, 0.5, 0.125, 0.5, 0.125, 0.5, 0.1562, 0.5, 0.8438, 0.5, 0.8125, 0.5, 0.8125, 0.5, 0.8438, 0.5, 0.5625, 0.5, 0.5312, 0.5, 0.5312, 0.5, 0.5625, 0.5, 0.2812, 0.5, 0.25, 0.5, 0.25, 0.5, 0.2812, 0.5, 0.9688, 0.5, 0.9375, 0.5, 0.9375, 0.5, 0.9688, 0.5, 0.6875, 0.5, 0.6562, 0.5, 0.6562, 0.5, 0.6875, 0.5, 0.4062, 0.5, 0.375, 0.5, 0.375, 0.5, 0.4062, 0.5, 0.125, 0.5, 0.09375, 0.5, 0.09375, 0.5, 0.125, 0.5, 0.8125, 0.5, 0.7812, 0.5, 0.7812, 0.5, 0.8125, 0.5, 0.5312, 0.5, 0.5, 0.5, 0.5, 0.5, 0.5312, 0.5, 0.25, 0.5, 0.2188, 0.5, 0.2188, 0.5, 0.25, 0.5, 0.9375, 0.5, 0.9062, 0.5, 0.9062, 0.5, 0.9375, 0.5, 0.6562, 0.5, 0.625, 0.5, 0.625, 0.5, 0.6562, 0.5, 0.375, 0.5, 0.3438, 0.5, 0.3438, 0.5, 0.375, 0.5, 0.09375, 0.5, 0.0625, 0.5, 0.0625, 0.5, 0.09375, 0.5, 0.7812, 0.5, 0.75, 0.5, 0.75, 0.5, 0.7812, 0.5, 0.5, 0.5, 0.4688, 0.5, 0.4688, 0.5, 0.5, 0.5, 0.2188, 0.5, 0.1875, 0.5, 0.1875, 0.5, 0.2188, 0.5, 0.9062, 0.5, 0.875, 0.5, 0.875, 0.5, 0.9062, 0.5])
me_cylinder.update()
me_cube_001 = bpy.data.meshes.new('Cube.001')
me_cube_001.from_pydata([(-1.0, -1.0, -1.0), (-1.0, -1.0, 1.0), (-1.0, 1.0, -1.0), (-1.0, 1.0, 1.0), (1.0, -1.0, -1.0), (1.0, -1.0, 1.0), (1.0, 1.0, -1.0), (1.0, 1.0, 1.0)], [], [(0, 1, 3, 2), (2, 3, 7, 6), (6, 7, 5, 4), (4, 5, 1, 0), (2, 6, 4, 0), (7, 3, 1, 5)])
_uv = me_cube_001.uv_layers.new(name='UVMap')
_uv.uv.foreach_set('vector', [0.375, 0.0, 0.625, 0.0, 0.625, 0.25, 0.375, 0.25, 0.375, 0.25, 0.625, 0.25, 0.625, 0.5, 0.375, 0.5, 0.375, 0.5, 0.625, 0.5, 0.625, 0.75, 0.375, 0.75, 0.375, 0.75, 0.625, 0.75, 0.625, 1.0, 0.375, 1.0, 0.125, 0.5, 0.375, 0.5, 0.375, 0.75, 0.125, 0.75, 0.625, 0.5, 0.875, 0.5, 0.875, 0.75, 0.625, 0.75])
me_cube_001.update()
me_cube_002 = bpy.data.meshes.new('Cube.002')
me_cube_002.from_pydata([(-1.0, -1.0, -1.0), (-1.0, -1.0, 1.0), (-1.0, 1.0, -1.0), (-1.0, 1.0, 1.0), (1.0, -1.0, -1.0), (1.0, -1.0, 1.0), (1.0, 1.0, -1.0), (1.0, 1.0, 1.0)], [], [(0, 1, 3, 2), (2, 3, 7, 6), (6, 7, 5, 4), (4, 5, 1, 0), (2, 6, 4, 0), (7, 3, 1, 5)])
_uv = me_cube_002.uv_layers.new(name='UVMap')
_uv.uv.foreach_set('vector', [0.375, 0.0, 0.625, 0.0, 0.625, 0.25, 0.375, 0.25, 0.375, 0.25, 0.625, 0.25, 0.625, 0.5, 0.375, 0.5, 0.375, 0.5, 0.625, 0.5, 0.625, 0.75, 0.375, 0.75, 0.375, 0.75, 0.625, 0.75, 0.625, 1.0, 0.375, 1.0, 0.125, 0.5, 0.375, 0.5, 0.375, 0.75, 0.125, 0.75, 0.625, 0.5, 0.875, 0.5, 0.875, 0.75, 0.625, 0.75])
me_cube_002.update()

# ---- objects
ob_cylinder = bpy.data.objects.new('Cylinder', me_cylinder)
ob_cube = bpy.data.objects.new('Cube', me_cube_001)
ob_cube_001 = bpy.data.objects.new('Cube.001', me_cube_002)

# ---- transforms, parenting, visibility, modifiers, constraints
ob_cylinder.location = (0.0, 0.0, 0.0)
ob_cylinder.rotation_euler = (0.0, 1.571, 0.0)
ob_cube.location = (0.0, 0.0, -1.557)
ob_cube.scale = (1.0, 0.5337, 1.0)
ob_cube_001.location = (0.0, 0.0, -1.587)

# ---- collection membership
col_collection.objects.link(ob_cylinder)
col_collection.objects.link(ob_cube)
col_collection.objects.link(ob_cube_001)

# ---- scene / render settings (as saved in the file)
scene.frame_start = 1; scene.frame_end = 250; scene.frame_set(1)
scene.render.engine = 'BLENDER_EEVEE_NEXT'
bpy.context.view_layer.update()

# ---- added for rendering (the .blend has no active camera and no usable light): camera, sun
cam_auto = bpy.data.cameras.new('AutoCamera')
cam_auto.lens = 50.0
cam_auto.sensor_width = 36.0
cam_auto.clip_end = 1000.0
ob_auto_camera = bpy.data.objects.new('AutoCamera', cam_auto)
scene.collection.objects.link(ob_auto_camera)
ob_auto_camera.location = (4.22621, -5.07145, 2.58761)
ob_auto_camera.rotation_euler = (1.09748, -7.21219e-08, 0.694738)
scene.camera = ob_auto_camera
light_auto_sun = bpy.data.lights.new('AutoSun', 'SUN')
light_auto_sun.energy = 3.0
light_auto_sun.angle = 0.0523599
ob_auto_sun = bpy.data.objects.new('AutoSun', light_auto_sun)
scene.collection.objects.link(ob_auto_sun)
ob_auto_sun.rotation_euler = (0.872665, 0.174533, 0.523599)
bpy.context.view_layer.update()
